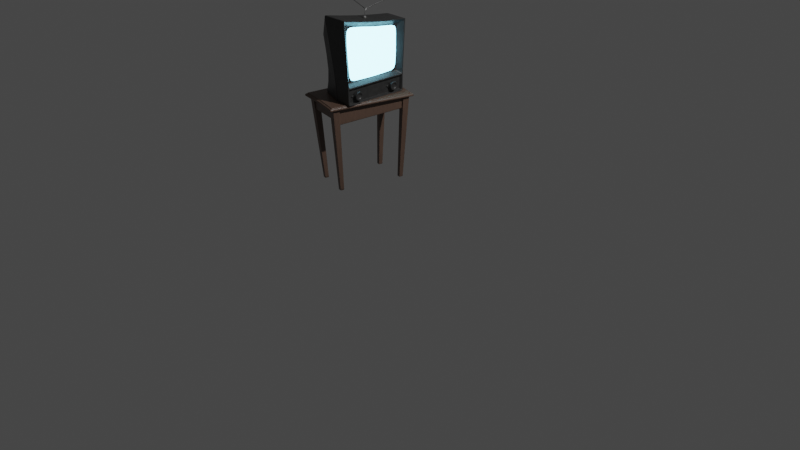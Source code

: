 # Source: U_duotis_Nr._2.blend  (saved by Blender 2.93.21; exported with 4.5.12 LTS)
import bpy
from mathutils import Matrix  # noqa: F401  (used for matrix-valued properties, if any)

bpy.ops.wm.read_factory_settings(use_empty=True)
scene = bpy.context.scene
scene.name = 'Scene'

# ---- collections
col_collection = bpy.data.collections.new('Collection'); scene.collection.children.link(col_collection)

# ---- materials (node trees are filled in below, after node groups)
mat_material = bpy.data.materials.new('Material')
mat_material.alpha_threshold = 0.0
mat_material.use_transparent_shadow = False
mat_material.line_color = (0.0, 0.0, 0.0, 1.0)
mat_m_metal = bpy.data.materials.new('M_Metal')
mat_m_metal.alpha_threshold = 0.0
mat_m_metal.use_transparent_shadow = False
mat_m_metal.roughness = 0.5
mat_m_diff = bpy.data.materials.new('M_Diff')
mat_m_diff.alpha_threshold = 0.0
mat_m_diff.use_transparent_shadow = False
mat_m_diff.roughness = 0.5
mat_m_screen = bpy.data.materials.new('M_Screen')
mat_m_screen.use_transparent_shadow = False
mat_m_wood = bpy.data.materials.new('M_Wood')
mat_m_wood.alpha_threshold = 0.0
mat_m_wood.use_transparent_shadow = False
mat_m_wood.roughness = 0.5

# ---- material node trees
mat_material.use_nodes = True; mat_material.node_tree.nodes.clear()
_N = mat_material.node_tree.nodes; _L = mat_material.node_tree.links
n0 = _N.new('ShaderNodeOutputMaterial'); n0.name = 'Material Output'; n0.location = (300, 300)
n1 = _N.new('ShaderNodeBsdfPrincipled'); n1.name = 'Principled BSDF'; n1.location = (10, 300)
n1.distribution = 'GGX'
n1.subsurface_method = 'BURLEY'
n1.inputs[2].default_value = 0.4
n1.inputs[3].default_value = 1.45
n1.inputs[27].default_value = (0.0, 0.0, 0.0, 1.0)
n1.inputs[28].default_value = 1.0
_L.new(n1.outputs[0], n0.inputs[0])
n0.is_active_output = True
mat_m_metal.use_nodes = True; mat_m_metal.node_tree.nodes.clear()
_N = mat_m_metal.node_tree.nodes; _L = mat_m_metal.node_tree.links
n0 = _N.new('ShaderNodeOutputMaterial'); n0.name = 'Material Output'; n0.location = (300, 300)
n1 = _N.new('ShaderNodeBsdfPrincipled'); n1.name = 'Principled BSDF'; n1.location = (19, 335)
n1.width = 150
n1.subsurface_method = 'BURLEY'
n1.inputs[0].default_value = (0.3166, 0.3166, 0.3166, 1.0)
n1.inputs[1].default_value = 1.0
n1.inputs[3].default_value = 1.45
n1.inputs[9].default_value = (1.0, 1.0, 1.0)
n1.inputs[27].default_value = (0.0, 0.0, 0.0, 1.0)
n1.inputs[28].default_value = 1.0
_L.new(n1.outputs[0], n0.inputs[0])
n0.is_active_output = True
mat_m_diff.use_nodes = True; mat_m_diff.node_tree.nodes.clear()
_N = mat_m_diff.node_tree.nodes; _L = mat_m_diff.node_tree.links
n0 = _N.new('ShaderNodeOutputMaterial'); n0.name = 'Material Output'; n0.location = (300, 300)
n1 = _N.new('ShaderNodeMapping'); n1.name = 'Mapping'; n1.location = (-722, 306)
n2 = _N.new('ShaderNodeTexCoord'); n2.name = 'Texture Coordinate'; n2.location = (-927, 303)
n3 = _N.new('ShaderNodeTexNoise'); n3.name = 'Noise Texture'; n3.location = (-499, 297)
n3.inputs[2].default_value = 32.0
n4 = _N.new('ShaderNodeTexNoise'); n4.name = 'Noise Texture.001'; n4.location = (-500, 29)
n4.inputs[2].default_value = 8.0
n4.inputs[3].default_value = 16.0
n4.inputs[4].default_value = 0.75
n4.inputs[8].default_value = 2.0
n5 = _N.new('ShaderNodeValToRGB'); n5.name = 'ColorRamp.001'; n5.location = (-319, 30)
while len(n5.color_ramp.elements) > 1: n5.color_ramp.elements.remove(n5.color_ramp.elements[-1])
n5.color_ramp.elements[0].position = 0.0; n5.color_ramp.elements[0].color = (0.1329, 0.1329, 0.1329, 1.0)
_e = n5.color_ramp.elements.new(1.0); _e.color = (0.7874, 0.7874, 0.7874, 1.0)
n6 = _N.new('ShaderNodeBsdfPrincipled'); n6.name = 'Principled BSDF'; n6.location = (6, 284)
n6.distribution = 'GGX'
n6.subsurface_method = 'BURLEY'
n6.inputs[3].default_value = 1.45
n6.inputs[27].default_value = (0.0, 0.0, 0.0, 1.0)
n6.inputs[28].default_value = 1.0
n7 = _N.new('ShaderNodeValToRGB'); n7.name = 'ColorRamp'; n7.location = (-291, 298)
while len(n7.color_ramp.elements) > 1: n7.color_ramp.elements.remove(n7.color_ramp.elements[-1])
n7.color_ramp.elements[0].position = 0.0; n7.color_ramp.elements[0].color = (0.04554, 0.04554, 0.04554, 1.0)
_e = n7.color_ramp.elements.new(1.0); _e.color = (0.01627, 0.01627, 0.01627, 1.0)
_L.new(n2.outputs[0], n1.inputs[0])
_L.new(n1.outputs[0], n3.inputs[0])
_L.new(n3.outputs[0], n7.inputs[0])
_L.new(n1.outputs[0], n4.inputs[0])
_L.new(n4.outputs[0], n5.inputs[0])
_L.new(n6.outputs[0], n0.inputs[0])
_L.new(n7.outputs[0], n6.inputs[0])
_L.new(n5.outputs[0], n6.inputs[2])
n0.is_active_output = True
mat_m_screen.use_nodes = True; mat_m_screen.node_tree.nodes.clear()
_N = mat_m_screen.node_tree.nodes; _L = mat_m_screen.node_tree.links
n0 = _N.new('ShaderNodeOutputMaterial'); n0.name = 'Material Output'; n0.location = (300, 300)
n1 = _N.new('ShaderNodeBsdfPrincipled'); n1.name = 'Principled BSDF'; n1.location = (-314, 163)
n1.width = 150
n1.subsurface_method = 'BURLEY'
n1.inputs[0].default_value = (0.1687, 0.2969, 0.2317, 1.0)
n1.inputs[2].default_value = 0.1
n1.inputs[3].default_value = 1.45
n1.inputs[9].default_value = (1.0, 1.0, 1.0)
n1.inputs[27].default_value = (0.0, 0.0, 0.0, 1.0)
n1.inputs[28].default_value = 1.0
n2 = _N.new('ShaderNodeMixShader'); n2.name = 'Mix Shader'; n2.location = (-13, 250)
n3 = _N.new('ShaderNodeEmission'); n3.name = 'Emission'; n3.location = (-336, 348)
n3.inputs[0].default_value = (0.2809, 0.7716, 1.0, 1.0)
n3.inputs[1].default_value = 16.0
_L.new(n1.outputs[0], n2.inputs[2])
_L.new(n3.outputs[0], n2.inputs[1])
_L.new(n2.outputs[0], n0.inputs[0])
n0.is_active_output = True
mat_m_wood.use_nodes = True; mat_m_wood.node_tree.nodes.clear()
_N = mat_m_wood.node_tree.nodes; _L = mat_m_wood.node_tree.links
n0 = _N.new('ShaderNodeOutputMaterial'); n0.name = 'Material Output'; n0.location = (300, 300)
n1 = _N.new('ShaderNodeMapping'); n1.name = 'Mapping'; n1.location = (-720, 329)
n1.inputs[3].default_value = (2.0, 1.0, 0.15)
n2 = _N.new('ShaderNodeTexCoord'); n2.name = 'Texture Coordinate'; n2.location = (-925, 326)
n3 = _N.new('ShaderNodeBsdfPrincipled'); n3.name = 'Principled BSDF'; n3.location = (33, 328)
n3.width = 150
n3.subsurface_method = 'BURLEY'
n3.inputs[3].default_value = 1.45
n3.inputs[9].default_value = (1.0, 1.0, 1.0)
n3.inputs[27].default_value = (0.0, 0.0, 0.0, 1.0)
n3.inputs[28].default_value = 1.0
n4 = _N.new('ShaderNodeValToRGB'); n4.name = 'ColorRamp'; n4.location = (-289, 322)
while len(n4.color_ramp.elements) > 1: n4.color_ramp.elements.remove(n4.color_ramp.elements[-1])
n4.color_ramp.elements[0].position = 0.0; n4.color_ramp.elements[0].color = (0.1528, 0.09822, 0.07231, 1.0)
_e = n4.color_ramp.elements.new(1.0); _e.color = (0.07036, 0.04231, 0.0319, 1.0)
n5 = _N.new('ShaderNodeTexNoise'); n5.name = 'Noise Texture'; n5.location = (-497, 321)
n5.inputs[2].default_value = 32.0
n5.inputs[3].default_value = 4.0
n5.inputs[4].default_value = 0.55
n5.inputs[8].default_value = 2.0
n6 = _N.new('ShaderNodeValToRGB'); n6.name = 'ColorRamp.001'; n6.location = (-291, 55)
while len(n6.color_ramp.elements) > 1: n6.color_ramp.elements.remove(n6.color_ramp.elements[-1])
n6.color_ramp.elements[0].position = 0.0; n6.color_ramp.elements[0].color = (0.1005, 0.1005, 0.1005, 1.0)
_e = n6.color_ramp.elements.new(1.0); _e.color = (0.6921, 0.6921, 0.6921, 1.0)
_L.new(n3.outputs[0], n0.inputs[0])
_L.new(n2.outputs[0], n1.inputs[0])
_L.new(n1.outputs[0], n5.inputs[0])
_L.new(n5.outputs[0], n4.inputs[0])
_L.new(n4.outputs[0], n3.inputs[0])
_L.new(n5.outputs[0], n6.inputs[0])
_L.new(n6.outputs[0], n3.inputs[2])
n0.is_active_output = True

# ---- world
world_world = bpy.data.worlds.new('World'); scene.world = world_world
world_world.use_nodes = True; world_world.node_tree.nodes.clear()
_N = world_world.node_tree.nodes; _L = world_world.node_tree.links
n0 = _N.new('ShaderNodeOutputWorld'); n0.name = 'World Output'; n0.location = (300, 300)
n1 = _N.new('ShaderNodeBackground'); n1.name = 'Background'; n1.location = (10, 300)
n1.inputs[0].default_value = (0.05088, 0.05088, 0.05088, 1.0)
_L.new(n1.outputs[0], n0.inputs[0])
n0.is_active_output = True
world_world.color = (0.05088, 0.05088, 0.05088)
world_world.use_sun_shadow = False
world_world.sun_shadow_jitter_overblur = 0.0

# ---- cameras
cam_camera = bpy.data.cameras.new('Camera')
cam_camera.clip_end = 100.0
cam_camera.ortho_scale = 7.314

# ---- lights
light_light = bpy.data.lights.new('Light', 'POINT')
light_light.transmission_factor = 0.0
light_light.energy = 1000.0
light_light.shadow_soft_size = 0.1
light_light.shadow_maximum_resolution = 0.006
light_light.use_absolute_resolution = True

# ---- meshes
me_cube = bpy.data.meshes.new('Cube')
me_cube.from_pydata([(1.0, 1.0, 1.0), (1.0, 1.0, -1.0), (1.0, -1.0, 1.0), (1.0, -1.0, -1.0), (-1.0, 1.0, 1.0), (-1.0, 1.0, -1.0), (-1.0, -1.0, 1.0), (-1.0, -1.0, -1.0)], [], [(0, 4, 6, 2), (3, 2, 6, 7), (7, 6, 4, 5), (5, 1, 3, 7), (1, 0, 2, 3), (5, 4, 0, 1)])
_uv = me_cube.uv_layers.new(name='UVMap')
_uv.uv.foreach_set('vector', [0.625, 0.5, 0.875, 0.5, 0.875, 0.75, 0.625, 0.75, 0.375, 0.75, 0.625, 0.75, 0.625, 1.0, 0.375, 1.0, 0.375, 0.0, 0.625, 0.0, 0.625, 0.25, 0.375, 0.25, 0.125, 0.5, 0.375, 0.5, 0.375, 0.75, 0.125, 0.75, 0.375, 0.5, 0.625, 0.5, 0.625, 0.75, 0.375, 0.75, 0.375, 0.25, 0.625, 0.25, 0.625, 0.5, 0.375, 0.5])
me_cube.materials.append(mat_material)
me_cube.use_remesh_preserve_volume = False
me_cube.use_remesh_preserve_attributes = False
me_cube.use_mirror_vertex_groups = False
me_cube.update()
me_cube_003 = bpy.data.meshes.new('Cube.003')
me_cube_003.from_pydata([(-0.9025, -0.5195, 0.7033), (0.8845, -0.5195, 0.7047), (-0.9969, -0.5086, 2.388), (0.9438, -0.5195, 2.089), (-0.9894, -0.5336, 2.094), (-0.977, -0.5525, 1.813), (-0.9589, -0.557, 1.535), (-0.9384, -0.5525, 1.311), (-0.9197, -0.5336, 1.02), (0.8981, -0.5336, 0.9436), (0.9006, -0.5525, 1.18), (0.9009, -0.557, 1.38), (0.9086, -0.5525, 1.602), (0.9247, -0.5336, 1.83), (-0.6104, -0.5301, 0.7033), (-0.3183, -0.556, 0.7033), (-0.02364, -0.5666, 0.7033), (0.2803, -0.556, 0.7033), (0.5865, -0.5301, 0.7033), (0.628, -0.5301, 2.124), (0.2821, -0.556, 2.158), (-0.0671, -0.5666, 2.212), (-0.3872, -0.556, 2.276), (-0.6954, -0.5301, 2.329), (0.6159, -0.5812, 0.9266), (0.2956, -0.6088, 0.9271), (-0.02198, -0.6266, 0.9082), (-0.3318, -0.6088, 0.9541), (-0.6401, -0.5812, 0.9778), (0.6209, -0.6137, 1.171), (0.2955, -0.651, 1.14), (-0.03163, -0.674, 1.139), (-0.3442, -0.651, 1.18), (-0.6565, -0.6137, 1.234), (0.6199, -0.6231, 1.362), (0.2914, -0.6708, 1.369), (-0.04705, -0.6981, 1.408), (-0.3623, -0.6708, 1.449), (-0.6767, -0.6231, 1.494), (0.6228, -0.6137, 1.6), (0.2902, -0.651, 1.629), (-0.05349, -0.674, 1.663), (-0.3825, -0.651, 1.736), (-0.6966, -0.6137, 1.775), (0.6393, -0.5812, 1.862), (0.2901, -0.6088, 1.893), (-0.0623, -0.6266, 1.932), (-0.3916, -0.6088, 2.002), (-0.7123, -0.5812, 2.075), (-0.9328, -0.4164, 0.6795), (0.9146, -0.4164, 0.6795), (-1.024, -0.4164, 2.412), (0.976, -0.4164, 2.12), (-1.02, -0.4309, 2.128), (-1.007, -0.4505, 1.833), (-0.9879, -0.4552, 1.546), (-0.9667, -0.4505, 1.297), (-0.9478, -0.4309, 0.9965), (0.9276, -0.4309, 0.9274), (0.9302, -0.4505, 1.172), (0.9299, -0.4552, 1.418), (0.9378, -0.4505, 1.628), (0.9551, -0.4309, 1.858), (-0.6306, -0.4273, 0.6795), (-0.3284, -0.4541, 0.6795), (-0.02402, -0.4651, 0.6795), (0.29, -0.4541, 0.6795), (0.6016, -0.4273, 0.6795), (0.6475, -0.4273, 2.148), (0.2912, -0.4541, 2.178), (-0.06732, -0.4651, 2.233), (-0.3976, -0.4541, 2.3), (-0.7158, -0.4273, 2.354), (0.2867, -0.4886, 0.6875), (0.5965, -0.4621, 0.6875), (0.9044, -0.4512, 0.688), (0.9176, -0.4656, 0.9329), (0.9651, -0.4512, 2.11), (0.6409, -0.4621, 2.14), (0.9448, -0.4656, 1.849), (0.9202, -0.485, 1.175), (0.2881, -0.4886, 2.171), (-0.7089, -0.4621, 2.346), (-1.015, -0.4475, 2.404), (0.9201, -0.4896, 1.405), (-0.06724, -0.4994, 2.226), (-1.009, -0.4656, 2.116), (-0.9226, -0.4512, 0.6875), (-0.6238, -0.4621, 0.6875), (0.9279, -0.485, 1.619), (-0.3941, -0.4886, 2.292), (-0.9968, -0.485, 1.826), (-0.325, -0.4886, 0.6875), (-0.9781, -0.4896, 1.542), (-0.02389, -0.4994, 0.6875), (-0.9571, -0.485, 1.301), (-0.9383, -0.4656, 1.005), (0.02361, -0.1622, 2.707), (0.02152, -0.1625, 2.683), (0.02097, -0.1774, 2.7), (0.02929, -0.1762, 2.677), (0.01155, -0.1787, 2.686), (0.0407, -0.1746, 2.665), (0.004773, -0.1649, 2.679), (0.04434, -0.1593, 2.658), (0.007419, -0.1497, 2.686), (0.03657, -0.1456, 2.665), (0.01684, -0.1484, 2.7), (0.02516, -0.1472, 2.677), (-0.4643, -0.2316, 3.082), (-0.9721, -0.3038, 3.422), (-0.3867, -0.2206, 3.326), (0.188, -0.1388, 3.165), (0.8354, -0.04673, 3.042), (1.48, 0.04496, 2.912), (1.073, -0.01293, 2.801), (0.661, -0.07154, 2.784), (0.6636, -0.08598, 2.776), (1.075, -0.02746, 2.793), (1.484, 0.03073, 2.92), (0.839, -0.06102, 3.05), (0.1919, -0.1531, 3.173), (-0.3831, -0.2349, 3.334), (-0.9781, -0.3195, 3.42), (-0.4667, -0.2468, 3.074), (0.6646, -0.08583, 2.759), (1.075, -0.0275, 2.776), (1.488, 0.03131, 2.937), (0.8421, -0.06058, 3.067), (0.1954, -0.1526, 3.19), (-0.3799, -0.2344, 3.351), (-0.9942, -0.3218, 3.415), (-0.4757, -0.248, 3.06), (0.6631, -0.07124, 2.75), (1.072, -0.01301, 2.767), (1.488, 0.04611, 2.945), (0.8416, -0.04585, 3.075), (0.1952, -0.1378, 3.198), (-0.3804, -0.2197, 3.359), (-1.004, -0.3084, 3.413), (-0.4822, -0.2342, 3.053), (0.6605, -0.05681, 2.759), (1.071, 0.001522, 2.776), (1.484, 0.06034, 2.937), (0.838, -0.03155, 3.067), (0.1913, -0.1235, 3.19), (-0.3841, -0.2054, 3.351), (-0.9983, -0.2928, 3.415), (-0.4798, -0.219, 3.06), (0.6594, -0.05696, 2.776), (1.071, 0.001565, 2.793), (1.48, 0.05976, 2.92), (0.8349, -0.03199, 3.05), (0.1877, -0.1241, 3.173), (-0.3872, -0.2058, 3.334), (-0.9822, -0.2905, 3.42), (-0.4709, -0.2177, 3.074), (-0.7647, -0.2744, 3.49), (-0.6344, -0.2558, 3.429), (-0.6297, -0.2699, 3.437), (-0.7601, -0.2885, 3.499), (-0.6243, -0.2692, 3.453), (-0.7549, -0.2878, 3.515), (-0.6237, -0.2543, 3.462), (-0.7543, -0.2729, 3.523), (-0.6284, -0.2402, 3.453), (-0.759, -0.2587, 3.515), (-0.6338, -0.2409, 3.437), (-0.7642, -0.2595, 3.499), (-0.8343, -0.2991, 3.541), (-0.8891, -0.3069, 3.563), (-0.9316, -0.3129, 3.565), (-0.9661, -0.3178, 3.552), (-0.9907, -0.3213, 3.52), (-0.9952, -0.3219, 3.473), (-0.8288, -0.2983, 3.556), (-0.8856, -0.3064, 3.579), (-0.9335, -0.3132, 3.581), (-0.9766, -0.3193, 3.565), (-1.006, -0.3234, 3.528), (-1.012, -0.3243, 3.475), (-0.8281, -0.2834, 3.564), (-0.8859, -0.2916, 3.587), (-0.9366, -0.2988, 3.59), (-0.9839, -0.3055, 3.571), (-1.015, -0.31, 3.532), (-1.022, -0.311, 3.476), (-0.8329, -0.2692, 3.556), (-0.8897, -0.2773, 3.579), (-0.9377, -0.2842, 3.581), (-0.9807, -0.2903, 3.565), (-1.01, -0.2944, 3.528), (-1.016, -0.2953, 3.475), (-0.8384, -0.27, 3.541), (-0.8932, -0.2778, 3.563), (-0.9357, -0.2839, 3.565), (-0.9703, -0.2888, 3.552), (-0.9948, -0.2923, 3.52), (-0.9993, -0.2929, 3.473), (-0.989, -0.3063, 3.472), (-0.9853, -0.3057, 3.516), (-0.963, -0.3026, 3.545), (-0.9326, -0.2982, 3.556), (-0.893, -0.2926, 3.555), (-0.8391, -0.2849, 3.533), (-0.9488, -0.3005, 3.393), (-0.9542, -0.3161, 3.389), (-0.9692, -0.3182, 3.382), (-0.9787, -0.3048, 3.378), (-0.9733, -0.2892, 3.382), (-0.9583, -0.2871, 3.389), (1.537, 0.05306, 2.897), (1.582, 0.05951, 2.89), (1.619, 0.06475, 2.88), (1.637, 0.06728, 2.864), (1.636, 0.06714, 2.845), (1.621, 0.06505, 2.82), (1.581, 0.05934, 2.807), (1.527, 0.05161, 2.803), (1.45, 0.04076, 2.804), (1.382, 0.03102, 2.8), (1.384, 0.01657, 2.792), (1.452, 0.02617, 2.796), (1.528, 0.03702, 2.794), (1.586, 0.04519, 2.799), (1.628, 0.05125, 2.813), (1.646, 0.05371, 2.841), (1.647, 0.05394, 2.866), (1.626, 0.05096, 2.887), (1.587, 0.04544, 2.898), (1.541, 0.03891, 2.906), (1.385, 0.01669, 2.775), (1.451, 0.02601, 2.779), (1.527, 0.03684, 2.778), (1.591, 0.04591, 2.783), (1.638, 0.05266, 2.8), (1.661, 0.05586, 2.834), (1.663, 0.05626, 2.87), (1.636, 0.0524, 2.9), (1.594, 0.04632, 2.914), (1.547, 0.03962, 2.922), (1.384, 0.03126, 2.766), (1.448, 0.04044, 2.771), (1.524, 0.05127, 2.769), (1.591, 0.06078, 2.775), (1.641, 0.06788, 2.793), (1.666, 0.07145, 2.831), (1.67, 0.07194, 2.872), (1.639, 0.06762, 2.906), (1.595, 0.06127, 2.922), (1.547, 0.05449, 2.93), (1.381, 0.04571, 2.775), (1.447, 0.05503, 2.779), (1.523, 0.06587, 2.778), (1.587, 0.07493, 2.783), (1.634, 0.08169, 2.8), (1.657, 0.08489, 2.834), (1.659, 0.08528, 2.87), (1.632, 0.08142, 2.9), (1.589, 0.07534, 2.914), (1.542, 0.06865, 2.922), (1.38, 0.04559, 2.792), (1.448, 0.05519, 2.796), (1.524, 0.06604, 2.794), (1.582, 0.07421, 2.799), (1.624, 0.08027, 2.813), (1.641, 0.08273, 2.841), (1.643, 0.08296, 2.866), (1.622, 0.07998, 2.887), (1.583, 0.07446, 2.898), (1.537, 0.06793, 2.906), (-0.04366, -0.1718, 2.387), (-0.03326, -0.1851, 2.386), (-0.01659, -0.1827, 2.384), (-0.01032, -0.167, 2.383), (-0.02072, -0.1537, 2.384), (-0.03739, -0.1561, 2.386), (-0.002806, -0.1808, 2.601), (0.01398, -0.1784, 2.599), (0.009851, -0.1494, 2.599), (-0.006934, -0.1517, 2.601), (-0.01336, -0.1675, 2.603), (0.02031, -0.1627, 2.597), (0.09481, -0.1521, 2.715), (0.09881, -0.1663, 2.708), (0.1022, -0.1658, 2.692), (0.1022, -0.151, 2.684), (0.09806, -0.1368, 2.692), (0.09469, -0.1373, 2.708), (0.05311, -0.158, 2.7), (0.06065, -0.1717, 2.694), (0.0684, -0.1706, 2.679), (0.07048, -0.1555, 2.672), (0.06427, -0.1416, 2.679), (0.05652, -0.1427, 2.694), (0.02363, -0.177, 2.636), (0.00328, -0.1503, 2.641), (0.02961, -0.1614, 2.633), (0.007407, -0.1793, 2.641), (0.0195, -0.148, 2.636), (-0.002762, -0.166, 2.643), (0.01494, -0.1782, 2.705), (0.005529, -0.1796, 2.691), (-0.001242, -0.1657, 2.684), (0.001401, -0.1506, 2.691), (0.01082, -0.1492, 2.705), (0.01759, -0.1631, 2.712), (-0.7478, -0.657, 0.3178), (-0.7632, -0.6913, 0.339), (-0.7999, -0.6913, 0.2885), (-0.7999, -0.6913, 0.2261), (-0.7632, -0.6913, 0.1756), (-0.7038, -0.6913, 0.1563), (-0.6444, -0.6913, 0.1756), (-0.6077, -0.6913, 0.2261), (-0.6077, -0.6913, 0.2885), (-0.6444, -0.6913, 0.339), (-0.7038, -0.6913, 0.3583), (-0.7038, -0.5145, 0.4413), (-0.7038, -0.6913, 0.4023), (-0.5957, -0.5145, 0.4061), (-0.6186, -0.6913, 0.3746), (-0.5288, -0.5145, 0.3141), (-0.5659, -0.6913, 0.3021), (-0.5288, -0.5145, 0.2004), (-0.5659, -0.6913, 0.2125), (-0.5957, -0.5145, 0.1084), (-0.6186, -0.6913, 0.14), (-0.7038, -0.5145, 0.07329), (-0.7038, -0.6913, 0.1123), (-0.812, -0.5145, 0.1084), (-0.789, -0.6913, 0.14), (-0.8788, -0.5145, 0.2004), (-0.8417, -0.6913, 0.2125), (-0.8788, -0.5145, 0.3141), (-0.8417, -0.6913, 0.3021), (-0.812, -0.5145, 0.4061), (-0.789, -0.6913, 0.3746), (-0.7749, -0.657, 0.2804), (-0.7749, -0.657, 0.2342), (-0.7478, -0.657, 0.1968), (-0.7038, -0.657, 0.1825), (-0.6599, -0.657, 0.1968), (-0.6327, -0.657, 0.2342), (-0.6327, -0.657, 0.2804), (-0.6599, -0.657, 0.3178), (-0.7038, -0.657, 0.332), (-0.7038, -0.6821, 0.4043), (-0.6174, -0.6821, 0.3762), (-0.564, -0.6821, 0.3027), (-0.564, -0.6821, 0.2118), (-0.6174, -0.6821, 0.1383), (-0.7038, -0.6821, 0.1103), (-0.7902, -0.6821, 0.1383), (-0.8436, -0.6821, 0.2118), (-0.8436, -0.6821, 0.3027), (-0.7902, -0.6821, 0.3762), (-0.797, -0.6873, 0.227), (-0.797, -0.6873, 0.2876), (-0.6106, -0.6873, 0.2876), (-0.6106, -0.6873, 0.227), (-0.7038, -0.6873, 0.3552), (-0.6462, -0.6873, 0.3365), (-0.7614, -0.6873, 0.3365), (-0.7038, -0.6873, 0.1593), (-0.7614, -0.6873, 0.178), (-0.6462, -0.6873, 0.178), (-0.574, -0.6913, 0.2995), (-0.8336, -0.6913, 0.2151), (-0.8336, -0.6913, 0.2995), (-0.7038, -0.6913, 0.3938), (-0.784, -0.6913, 0.1469), (-0.574, -0.6913, 0.2151), (-0.7038, -0.6913, 0.1208), (-0.6236, -0.6913, 0.1469), (-0.784, -0.6913, 0.3677), (-0.6236, -0.6913, 0.3677), (-0.9191, -0.5815, 0.2476), (-0.9191, -0.5815, 0.2689), (-0.9191, -0.5604, 0.2476), (-0.9191, -0.5604, 0.2689), (-0.8574, -0.5815, 0.2114), (-0.8574, -0.5815, 0.3051), (-0.8574, -0.5604, 0.2114), (-0.8574, -0.5604, 0.3051), (-0.9166, -0.5604, 0.2461), (-0.9166, -0.5604, 0.2703), (-0.9166, -0.5815, 0.2461), (-0.9166, -0.5815, 0.2703), (-0.9191, -0.5791, 0.2476), (-0.9191, -0.5791, 0.2689), (-0.8574, -0.5791, 0.2114), (-0.8574, -0.5791, 0.3051), (-0.9166, -0.5791, 0.2703), (-0.9166, -0.5791, 0.2461), (-0.9191, -0.5626, 0.2689), (-0.8574, -0.5626, 0.2114), (-0.9191, -0.5626, 0.2476), (-0.8574, -0.5626, 0.3051), (-0.9166, -0.5626, 0.2703), (-0.9166, -0.5626, 0.2461), (0.6525, -0.657, 0.3178), (0.6371, -0.6913, 0.339), (0.6004, -0.6913, 0.2885), (0.6004, -0.6913, 0.2261), (0.6371, -0.6913, 0.1756), (0.6964, -0.6913, 0.1563), (0.7558, -0.6913, 0.1756), (0.7925, -0.6913, 0.2261), (0.7925, -0.6913, 0.2885), (0.7558, -0.6913, 0.339), (0.6964, -0.6913, 0.3583), (0.6964, -0.5145, 0.4413), (0.6964, -0.6913, 0.4023), (0.8046, -0.5145, 0.4061), (0.7816, -0.6913, 0.3746), (0.8714, -0.5145, 0.3141), (0.8343, -0.6913, 0.3021), (0.8714, -0.5145, 0.2004), (0.8343, -0.6913, 0.2125), (0.8046, -0.5145, 0.1084), (0.7816, -0.6913, 0.14), (0.6964, -0.5145, 0.07329), (0.6964, -0.6913, 0.1123), (0.5883, -0.5145, 0.1084), (0.6112, -0.6913, 0.14), (0.5214, -0.5145, 0.2004), (0.5585, -0.6913, 0.2125), (0.5214, -0.5145, 0.3141), (0.5585, -0.6913, 0.3021), (0.5883, -0.5145, 0.4061), (0.6112, -0.6913, 0.3746), (0.6253, -0.657, 0.2804), (0.6253, -0.657, 0.2342), (0.6525, -0.657, 0.1968), (0.6964, -0.657, 0.1825), (0.7404, -0.657, 0.1968), (0.7675, -0.657, 0.2342), (0.7675, -0.657, 0.2804), (0.7404, -0.657, 0.3178), (0.6964, -0.657, 0.332), (0.6964, -0.6821, 0.4043), (0.7828, -0.6821, 0.3762), (0.8362, -0.6821, 0.3027), (0.8362, -0.6821, 0.2118), (0.7828, -0.6821, 0.1383), (0.6964, -0.6821, 0.1103), (0.61, -0.6821, 0.1383), (0.5566, -0.6821, 0.2118), (0.5566, -0.6821, 0.3027), (0.61, -0.6821, 0.3762), (0.6033, -0.6873, 0.227), (0.6033, -0.6873, 0.2876), (0.7896, -0.6873, 0.2876), (0.7896, -0.6873, 0.227), (0.6964, -0.6873, 0.3552), (0.754, -0.6873, 0.3365), (0.6388, -0.6873, 0.3365), (0.6964, -0.6873, 0.1593), (0.6388, -0.6873, 0.178), (0.754, -0.6873, 0.178), (0.8262, -0.6913, 0.2995), (0.5666, -0.6913, 0.2151), (0.5666, -0.6913, 0.2995), (0.6964, -0.6913, 0.3938), (0.6162, -0.6913, 0.1469), (0.8262, -0.6913, 0.2151), (0.6964, -0.6913, 0.1208), (0.7766, -0.6913, 0.1469), (0.6162, -0.6913, 0.3677), (0.7766, -0.6913, 0.3677), (0.4812, -0.5815, 0.2476), (0.4812, -0.5815, 0.2689), (0.4812, -0.5604, 0.2476), (0.4812, -0.5604, 0.2689), (0.5429, -0.5815, 0.2114), (0.5429, -0.5815, 0.3051), (0.5429, -0.5604, 0.2114), (0.5429, -0.5604, 0.3051), (0.4837, -0.5604, 0.2461), (0.4837, -0.5604, 0.2703), (0.4837, -0.5815, 0.2461), (0.4837, -0.5815, 0.2703), (0.4812, -0.5791, 0.2476), (0.4812, -0.5791, 0.2689), (0.5429, -0.5791, 0.2114), (0.5429, -0.5791, 0.3051), (0.4837, -0.5791, 0.2703), (0.4837, -0.5791, 0.2461), (0.4812, -0.5626, 0.2689), (0.5429, -0.5626, 0.2114), (0.4812, -0.5626, 0.2476), (0.5429, -0.5626, 0.3051), (0.4837, -0.5626, 0.2703), (0.4837, -0.5626, 0.2461), (-0.821, 0.822, 1.859), (0.7392, 0.822, 1.501), (-1.214, -0.6561, 2.626), (1.173, -0.6371, 2.249), (-0.6875, 0.7283, 0.6351), (0.6798, 0.7283, 0.6089), (1.071, -0.6371, 0.5579), (-1.073, -0.6371, 0.5579), (1.198, -0.6371, 2.272), (-1.234, -0.6561, 2.657), (1.088, -0.6371, 0.5385), (-1.09, -0.6371, 0.5385), (0.993, -0.4862, 2.129), (-1.07, -0.4886, 2.451), (0.94, -0.4862, 0.6621), (-0.9419, -0.4862, 0.6621), (1.069, -0.6371, 0.5207), (1.046, -0.6371, 0.03967), (-1.071, -0.6371, 0.5207), (1.024, -0.5591, 0.4981), (1.003, -0.5591, 0.0623), (-1.005, -0.5591, 0.0623), (-1.026, -0.5591, 0.4981), (1.166, 0.1593, 2.238), (-1.201, 0.1987, 2.613), (-1.063, -0.09258, 0.5723), (1.06, -0.09298, 0.5685), (-0.0214, -0.08843, 2.406), (-0.01165, -0.08843, 2.47), (0.02894, -0.1095, 2.398), (0.0387, -0.1095, 2.462), (0.0498, -0.1604, 2.395), (0.05956, -0.1604, 2.459), (0.02894, -0.2114, 2.398), (0.0387, -0.2114, 2.462), (-0.0214, -0.2325, 2.406), (-0.01165, -0.2325, 2.47), (-0.07175, -0.2114, 2.413), (-0.06199, -0.2114, 2.478), (-0.0926, -0.1604, 2.416), (-0.08285, -0.1604, 2.481), (-0.07175, -0.1095, 2.413), (-0.06199, -0.1095, 2.478), (-0.7076, 0.822, -7.964e-07), (-0.7525, 0.8149, 0.04815), (0.7499, 0.8146, 0.04803), (0.7057, 0.822, -7.964e-07), (-1.09, -0.6371, 0.04872), (-1.04, -0.6371, -7.964e-07), (-1.048, -0.6371, 0.03966), (1.038, -0.6371, -7.964e-07), (1.088, -0.6371, 0.04872), (1.059, -0.09532, 0.07493), (1.01, -0.09555, 0.02752), (-1.061, -0.09529, 0.07493), (-1.012, -0.09555, 0.02752), (-0.04088, 0.822, 1.68), (-0.01786, -0.6466, 2.41), (-0.02035, -0.6466, 2.383), (-0.0009572, -0.6371, 0.5579), (-0.03834, -0.4874, 2.235), (-0.0009571, -0.4862, 0.6621), (-0.0009572, -0.6371, 0.5207), (-0.0009571, -0.5591, 0.0623), (-0.0009572, -0.5591, 0.4981), (-0.01757, 0.179, 2.373), (-0.0009571, 0.822, -7.964e-07), (-0.001119, -0.09555, 0.02752), (-0.0009573, -0.6371, -7.964e-07), (-0.0009573, -0.6371, 0.03967), (-0.003878, 0.7283, 0.622), (-0.0009572, -0.6371, 0.5385), (-1.208, -0.6559, 2.652), (-1.189, -0.6559, 2.62), (-1.05, -0.6371, 0.5579), (-1.048, -0.4886, 2.446), (-0.9222, -0.4862, 0.6621), (-1.048, -0.6371, 0.5207), (-1.005, -0.5591, 0.4981), (-1.176, 0.1983, 2.608), (-0.9913, -0.09555, 0.02752), (-1.063, -0.6371, 0.5385), (-0.8046, 0.822, 1.855), (-0.9839, -0.5591, 0.0623), (-0.6928, 0.822, -7.964e-07), (-1.018, -0.6371, -7.964e-07), (-1.026, -0.6371, 0.03966), (-0.6732, 0.7283, 0.6348), (1.172, -0.6371, 2.23), (-1.212, -0.6559, 2.602), (0.9924, -0.4862, 2.112), (-1.068, -0.4886, 2.431), (0.7385, 0.8209, 1.491), (-0.8194, 0.8209, 1.845), (1.197, -0.6371, 2.252), (-1.232, -0.6559, 2.633), (-1.199, 0.1954, 2.59), (1.164, 0.1564, 2.219), (-0.03791, -0.4874, 2.217), (-0.04046, 0.8209, 1.668), (-0.8031, 0.8209, 1.841), (-1.047, -0.4885, 2.426), (0.7268, 0.822, 1.504), (0.987, -0.5591, 0.0623), (0.6945, 0.822, 0.06442), (1.022, -0.6371, -7.964e-07), (1.03, -0.6371, 0.03967), (0.6689, 0.7283, 0.6091), (1.179, -0.6372, 2.274), (1.154, -0.6372, 2.251), (1.054, -0.6371, 0.5579), (0.9766, -0.4862, 2.13), (0.925, -0.4862, 0.6621), (1.052, -0.6371, 0.5207), (1.008, -0.5591, 0.4981), (1.147, 0.1596, 2.24), (0.9941, -0.09555, 0.02752), (1.053, -0.6371, 0.5376), (0.976, -0.4862, 2.114), (0.7261, 0.8209, 1.494), (-1.228, -0.6561, 2.649), (1.191, -0.6371, 2.266), (1.077, -0.6371, 0.5492), (-1.08, -0.6371, 0.5438), (-0.0009572, -0.6371, 0.5438), (-0.01855, -0.6466, 2.402), (-1.203, -0.6559, 2.643), (-1.063, -0.6371, 0.5438), (-1.227, -0.6559, 2.625), (1.19, -0.6371, 2.246), (1.054, -0.6371, 0.5494), (1.172, -0.6372, 2.268), (-1.218, -0.6561, 2.631), (-1.076, -0.6371, 0.5543), (1.178, -0.6371, 2.253), (1.074, -0.6371, 0.5543), (-0.0009572, -0.6371, 0.5543), (-0.0199, -0.6466, 2.388), (-1.192, -0.6559, 2.626), (-1.053, -0.6371, 0.5543), (-1.216, -0.6559, 2.608), (1.177, -0.6371, 2.234), (1.057, -0.6371, 0.5543), (1.159, -0.6372, 2.256), (1.198, 0.1517, 2.272), (-1.234, 0.1914, 2.657), (-1.092, -0.1034, 0.5595), (-1.04, -0.1064, -7.964e-07), (-1.091, -0.1061, 0.04872), (1.038, -0.1064, -7.153e-07), (1.089, -0.1061, 0.04872), (1.09, -0.1038, 0.5557), (-0.01786, 0.1716, 2.41), (-0.0009572, -0.1064, -7.153e-07), (-1.208, 0.191, 2.652), (-1.018, -0.1064, -7.964e-07), (-1.232, 0.1881, 2.633), (1.197, 0.1488, 2.252), (1.022, -0.1064, -7.153e-07), (1.179, 0.1521, 2.274), (-1.194, 0.2081, 2.601), (1.159, 0.1693, 2.227), (1.054, -0.08049, 0.5693), (1.005, -0.0816, 0.02752), (1.054, -0.08149, 0.07492), (-1.007, -0.0816, 0.02752), (-1.056, -0.08145, 0.07492), (-1.057, -0.0801, 0.5734), (-0.001119, -0.0816, 0.02752), (-0.01791, 0.1887, 2.361), (-0.9864, -0.0816, 0.02752), (-1.17, 0.2077, 2.596), (1.157, 0.1664, 2.208), (-1.193, 0.2048, 2.578), (1.14, 0.1696, 2.229), (0.9892, -0.0816, 0.02752), (-0.8286, 0.8105, 1.874), (0.7119, 0.8049, -7.964e-07), (-0.7587, 0.798, 0.04816), (-0.695, 0.7131, 0.6337), (-0.0009571, 0.8049, -7.964e-07), (-0.6989, 0.8049, -7.964e-07), (-0.8271, 0.8094, 1.86), (0.7005, 0.8049, -7.964e-07), (0.7477, 0.8098, 1.516), (0.6873, 0.7131, 0.608), (0.7562, 0.7977, 0.04804), (-0.7138, 0.8049, -7.964e-07), (-0.04045, 0.8102, 1.694), (-0.8121, 0.8105, 1.87), (0.747, 0.8087, 1.505), (0.7351, 0.8098, 1.519), (1.047, -0.6371, 0.053), (1.004, -0.5591, 0.07438), (-1.006, -0.5591, 0.07438), (-1.049, -0.6371, 0.053), (-0.7507, 0.8125, 0.06442), (0.7479, 0.8122, 0.06358), (-1.061, -0.09521, 0.08871), (1.059, -0.09526, 0.08861), (-1.09, -0.6371, 0.06229), (1.088, -0.6371, 0.06229), (-0.0009571, -0.5591, 0.07438), (-0.9845, -0.5591, 0.07438), (0.9876, -0.5591, 0.07438), (1.089, -0.1061, 0.06277), (-1.091, -0.106, 0.06287), (-1.056, -0.08142, 0.08873), (1.054, -0.08146, 0.08862), (0.7542, 0.7954, 0.06356), (-0.757, 0.7956, 0.06439), (1.068, -0.6371, 0.5093), (1.024, -0.5591, 0.4877), (-1.026, -0.5591, 0.4877), (-1.07, -0.6371, 0.5093), (-0.0009572, -0.5591, 0.4877), (-1.004, -0.5591, 0.4877), (1.008, -0.5591, 0.4877), (1.198, -0.616, 2.272), (-1.04, -0.6229, -7.964e-07), (1.088, -0.6229, 0.04872), (1.089, -0.6228, 0.5389), (-0.01786, -0.6247, 2.41), (-1.208, -0.6333, 2.652), (1.197, -0.616, 2.252), (1.179, -0.6161, 2.274), (-1.234, -0.6335, 2.657), (-1.09, -0.6228, 0.539), (-1.09, -0.6229, 0.04872), (1.038, -0.6229, -7.964e-07), (-0.0009573, -0.6229, -7.964e-07), (-1.018, -0.6229, -7.964e-07), (-1.232, -0.6334, 2.633), (1.022, -0.6229, -7.964e-07), (-1.09, -0.6229, 0.06231), (1.088, -0.6229, 0.06231), (1.072, -0.6371, 0.5781), (-1.074, -0.6373, 0.5825), (0.9406, -0.4862, 0.6796), (-0.9434, -0.4862, 0.6834), (-0.001403, -0.4862, 0.6808), (-0.9237, -0.4862, 0.6834), (0.9256, -0.4862, 0.6796), (-1.084, -0.6372, 0.565), (1.079, -0.6371, 0.5705), (1.075, -0.6371, 0.5746), (-1.077, -0.6373, 0.5791), (-0.9542, -0.5005, 0.6522), (-1.083, -0.5044, 2.467), (1.01, -0.5005, 2.14), (0.9523, -0.5005, 0.6522), (-0.0009571, -0.5005, 0.6522), (-0.03664, -0.5024, 2.249), (-0.9342, -0.5005, 0.6522), (-1.061, -0.5044, 2.463), (1.009, -0.5005, 2.123), (-1.082, -0.5044, 2.447), (0.9934, -0.5005, 2.142), (0.9371, -0.5005, 0.6522), (0.953, -0.5005, 0.67), (-0.9558, -0.5005, 0.6739), (0.6945, 0.822, -7.964e-07), (-0.6928, 0.822, 0.06442), (-0.0009571, 0.822, 0.06442), (1.084, -0.6371, 0.5382), (-1.08, -0.6371, 0.5385), (-1.056, -0.6371, 0.04139), (1.054, -0.6371, 0.04139), (-0.0009572, -0.6371, 0.5241), (-1.051, -0.6371, 0.5241), (1.052, -0.6371, 0.524), (1.055, -0.6371, 0.05477), (-1.057, -0.6371, 0.05477), (-1.074, -0.6371, 0.5149), (1.072, -0.6371, 0.5149), (1.072, -0.6371, 0.5241), (-1.072, -0.6371, 0.5241), (-0.01327, -0.08843, 2.459), (0.03708, -0.1095, 2.452), (0.05793, -0.1604, 2.449), (0.03708, -0.2114, 2.452), (-0.01327, -0.2325, 2.459), (-0.06362, -0.2114, 2.467), (-0.08447, -0.1604, 2.47), (-0.06362, -0.1095, 2.467), (1.185, 0.182, 2.25), (1.078, -0.07253, 0.5574), (1.079, -0.07241, 0.0487), (-1.031, -0.07243, -7.964e-07), (-0.01851, 0.2017, 2.389), (-1.197, 0.221, 2.629), (1.184, 0.1791, 2.231), (1.166, 0.1823, 2.252), (-1.222, 0.2214, 2.635), (1.029, -0.07243, -7.153e-07), (-1.081, -0.07237, 0.0487), (-1.08, -0.07214, 0.5619), (-0.0009572, -0.07243, -7.153e-07), (-1.009, -0.07243, -7.964e-07), (-1.22, 0.218, 2.611), (1.012, -0.07243, -7.153e-07), (-1.081, -0.07236, 0.06293), (1.079, -0.07242, 0.0628), (-1.229, 0.1913, 2.651), (-1.087, -0.1025, 0.5614), (-1.086, -0.1052, 0.05271), (1.034, -0.1055, 0.004187), (-0.0009818, -0.1055, 0.004187), (-1.014, -0.1055, 0.004187), (-1.227, 0.188, 2.627), (1.018, -0.1055, 0.004187), (1.193, 0.1517, 2.267), (-1.036, -0.1055, 0.004187), (1.084, -0.1053, 0.05271), (1.085, -0.1029, 0.5576), (-0.01781, 0.1715, 2.404), (-1.203, 0.1909, 2.645), (1.192, 0.1488, 2.247), (1.174, 0.1521, 2.269), (1.084, -0.1052, 0.0667), (-1.086, -0.1052, 0.06681), (-1.234, 0.1587, 2.657), (-1.092, -0.124, 0.5587), (-1.091, -0.1266, 0.04872), (1.038, -0.1269, -7.153e-07), (-0.0009572, -0.1269, -7.153e-07), (-1.018, -0.1269, -7.964e-07), (-1.232, 0.1555, 2.633), (1.022, -0.1269, -7.153e-07), (-1.091, -0.1265, 0.06285), (1.198, 0.1213, 2.272), (-1.04, -0.1269, -7.964e-07), (1.089, -0.1266, 0.04872), (1.09, -0.1244, 0.555), (-0.01786, 0.14, 2.41), (-1.208, 0.1583, 2.652), (1.197, 0.1185, 2.252), (1.179, 0.1216, 2.274), (1.089, -0.1266, 0.06275), (-1.217, 0.2288, 2.625), (1.025, -0.06132, -7.153e-07), (-1.077, -0.06135, 0.04869), (-1.075, -0.06219, 0.5629), (-0.0009572, -0.06132, -7.153e-07), (-1.005, -0.06132, -7.964e-07), (-1.215, 0.2255, 2.601), (1.008, -0.06132, -7.153e-07), (-1.077, -0.06137, 0.06295), (1.179, 0.1899, 2.241), (1.073, -0.06259, 0.5581), (1.075, -0.06139, 0.04869), (-1.027, -0.06132, -7.964e-07), (-0.01879, 0.2094, 2.38), (-1.192, 0.2284, 2.62), (1.178, 0.1871, 2.221), (1.16, 0.1902, 2.243), (1.075, -0.06143, 0.06281), (1.171, 0.1787, 2.236), (1.065, -0.07298, 0.5631), (1.066, -0.07303, 0.06078), (-1.019, -0.07306, 0.01269), (-0.01833, 0.1982, 2.373), (-1.183, 0.2173, 2.611), (1.17, 0.1758, 2.217), (1.152, 0.179, 2.238), (1.066, -0.07303, 0.07471), (-1.208, 0.2177, 2.616), (1.017, -0.07306, 0.01269), (-1.068, -0.07299, 0.06079), (-1.068, -0.07259, 0.5675), (-0.001032, -0.07306, 0.01269), (-0.9974, -0.07306, 0.01269), (-1.206, 0.2144, 2.593), (1.0, -0.07306, 0.01269), (-1.068, -0.07298, 0.07483), (-0.0009573, -0.6371, 0.03543), (-1.026, -0.6371, 0.03543), (1.046, -0.6371, 0.03543), (1.029, -0.6371, 0.03543), (-1.047, -0.6371, 0.03543), (-1.085, -0.6371, 0.0475), (1.04, -0.6371, 0.005871), (1.083, -0.6371, 0.0475), (-0.0009572, -0.6371, 0.5361), (-1.061, -0.6371, 0.5361), (1.053, -0.6371, 0.5353), (1.083, -0.6371, 0.06105), (-1.085, -0.6371, 0.06105), (-1.088, -0.6371, 0.5346), (1.086, -0.6371, 0.5346), (1.082, -0.6371, 0.5359), (-1.079, -0.6371, 0.5361), (-0.0009573, -0.6371, 0.005871), (-1.02, -0.6371, 0.005871), (1.023, -0.6371, 0.005871), (-1.041, -0.6371, 0.005871), (-1.032, -0.5683, 0.5008), (1.03, -0.5683, 0.5008), (1.008, -0.5683, 0.05963), (-1.01, -0.5683, 0.05963), (-0.0009571, -0.5683, 0.05963), (-0.0009572, -0.5683, 0.5008), (-0.9889, -0.5683, 0.05963), (-1.01, -0.5683, 0.5008), (1.013, -0.5683, 0.5008), (0.9921, -0.5683, 0.05963), (1.009, -0.5683, 0.07185), (-1.011, -0.5683, 0.07185), (-1.031, -0.5683, 0.4903), (1.029, -0.5683, 0.4903), (-0.7038, -0.5145, 0.4094), (-0.6144, -0.5145, 0.3804), (-0.5591, -0.5145, 0.3043), (-0.5591, -0.5145, 0.2103), (-0.6144, -0.5145, 0.1342), (-0.7038, -0.5145, 0.1051), (-0.7933, -0.5145, 0.1342), (-0.8485, -0.5145, 0.2103), (-0.8485, -0.5145, 0.3043), (-0.7933, -0.5145, 0.3804), (0.6964, -0.5145, 0.4094), (0.7859, -0.5145, 0.3804), (0.8411, -0.5145, 0.3043), (0.8411, -0.5145, 0.2103), (0.7859, -0.5145, 0.1342), (0.6964, -0.5145, 0.1051), (0.607, -0.5145, 0.1342), (0.5517, -0.5145, 0.2103), (0.5517, -0.5145, 0.3043), (0.607, -0.5145, 0.3804), (-0.597, -0.525, 0.4042), (-0.531, -0.525, 0.3134), (-0.531, -0.525, 0.2011), (-0.597, -0.525, 0.1103), (-0.7038, -0.525, 0.07562), (-0.8106, -0.525, 0.1103), (-0.8766, -0.525, 0.2011), (-0.8766, -0.525, 0.3134), (-0.8106, -0.525, 0.4042), (-0.7038, -0.525, 0.4389), (0.8032, -0.525, 0.4042), (0.8692, -0.525, 0.3134), (0.8692, -0.525, 0.2011), (0.8032, -0.525, 0.1103), (0.6964, -0.525, 0.07562), (0.5897, -0.525, 0.1103), (0.5237, -0.525, 0.2011), (0.5237, -0.525, 0.3134), (0.5897, -0.525, 0.4042), (0.6964, -0.525, 0.4389), (-0.5708, -0.4469, 0.9219), (-0.5858, -0.4675, 1.211), (-0.6054, -0.4771, 1.46), (-0.6232, -0.4763, 1.738), (-0.6331, -0.4622, 2.015), (-0.6348, -0.4488, 2.288), (-0.1985, -0.4707, 0.8503), (-0.2068, -0.4884, 1.126), (-0.222, -0.4994, 1.371), (-0.2362, -0.4988, 1.638), (-0.2417, -0.4863, 1.895), (-0.239, -0.4703, 2.153), (0.1726, -0.4702, 0.7896), (0.1753, -0.4856, 1.052), (0.1689, -0.4986, 1.294), (0.1624, -0.4989, 1.55), (0.1643, -0.4881, 1.788), (0.1745, -0.4697, 2.033), (0.5479, -0.4481, 0.7349), (0.5582, -0.4611, 0.9896), (0.5583, -0.4757, 1.232), (0.557, -0.4763, 1.483), (0.5637, -0.467, 1.706), (0.5793, -0.446, 1.943), (-0.01165, -0.1008, 2.47), (0.03002, -0.1183, 2.464), (0.04728, -0.1604, 2.461), (0.03002, -0.2026, 2.464), (-0.01165, -0.22, 2.47), (-0.05331, -0.2026, 2.476), (-0.07057, -0.1604, 2.479), (-0.05331, -0.1183, 2.476)], [], [(44, 13, 3, 19), (18, 1, 9, 24), (24, 9, 10, 29), (29, 10, 11, 34), (34, 11, 12, 39), (39, 12, 13, 44), (5, 43, 48, 4), (43, 42, 47, 48), (42, 41, 46, 47), (41, 40, 45, 46), (40, 39, 44, 45), (6, 38, 43, 5), (38, 37, 42, 43), (37, 36, 41, 42), (36, 35, 40, 41), (35, 34, 39, 40), (7, 33, 38, 6), (33, 32, 37, 38), (32, 31, 36, 37), (31, 30, 35, 36), (30, 29, 34, 35), (8, 28, 33, 7), (28, 27, 32, 33), (27, 26, 31, 32), (26, 25, 30, 31), (25, 24, 29, 30), (0, 14, 28, 8), (14, 15, 27, 28), (15, 16, 26, 27), (16, 17, 25, 26), (17, 18, 24, 25), (4, 48, 23, 2), (48, 47, 22, 23), (47, 46, 21, 22), (46, 45, 20, 21), (45, 44, 19, 20), (74, 73, 66, 67), (75, 74, 67, 50), (76, 75, 50, 58), (78, 77, 52, 68), (77, 79, 62, 52), (80, 76, 58, 59), (81, 78, 68, 69), (83, 82, 72, 51), (84, 80, 59, 60), (85, 81, 69, 70), (86, 83, 51, 53), (88, 87, 49, 63), (89, 84, 60, 61), (90, 85, 70, 71), (91, 86, 53, 54), (92, 88, 63, 64), (79, 89, 61, 62), (82, 90, 71, 72), (93, 91, 54, 55), (94, 92, 64, 65), (95, 93, 55, 56), (73, 94, 65, 66), (87, 96, 57, 49), (96, 95, 56, 57), (8, 7, 95, 96), (0, 8, 96, 87), (17, 16, 94, 73), (7, 6, 93, 95), (16, 15, 92, 94), (6, 5, 91, 93), (23, 22, 90, 82), (13, 12, 89, 79), (15, 14, 88, 92), (5, 4, 86, 91), (22, 21, 85, 90), (12, 11, 84, 89), (14, 0, 87, 88), (4, 2, 83, 86), (21, 20, 81, 85), (11, 10, 80, 84), (2, 23, 82, 83), (20, 19, 78, 81), (10, 9, 76, 80), (3, 13, 79, 77), (19, 3, 77, 78), (9, 1, 75, 76), (1, 18, 74, 75), (18, 17, 73, 74), (289, 98, 100, 290), (290, 100, 102, 291), (291, 102, 104, 292), (292, 104, 106, 293), (278, 277, 272, 273), (293, 106, 108, 294), (294, 108, 98, 289), (97, 99, 101, 103, 105, 107), (305, 156, 109, 306), (210, 155, 110, 205), (167, 154, 111, 158), (154, 153, 112, 111), (153, 152, 113, 112), (152, 151, 114, 113), (261, 150, 115, 220), (150, 149, 116, 115), (304, 148, 156, 305), (209, 147, 155, 210), (165, 146, 154, 167), (146, 145, 153, 154), (145, 144, 152, 153), (144, 143, 151, 152), (251, 142, 150, 261), (142, 141, 149, 150), (303, 140, 148, 304), (208, 139, 147, 209), (163, 138, 146, 165), (138, 137, 145, 146), (137, 136, 144, 145), (136, 135, 143, 144), (241, 134, 142, 251), (134, 133, 141, 142), (302, 132, 140, 303), (207, 131, 139, 208), (161, 130, 138, 163), (130, 129, 137, 138), (129, 128, 136, 137), (128, 127, 135, 136), (231, 126, 134, 241), (126, 125, 133, 134), (301, 124, 132, 302), (206, 123, 131, 207), (159, 122, 130, 161), (122, 121, 129, 130), (121, 120, 128, 129), (120, 119, 127, 128), (221, 118, 126, 231), (118, 117, 125, 126), (306, 109, 124, 301), (205, 110, 123, 206), (158, 111, 122, 159), (111, 112, 121, 122), (112, 113, 120, 121), (113, 114, 119, 120), (220, 115, 118, 221), (115, 116, 117, 118), (204, 157, 160, 169), (157, 158, 159, 160), (169, 160, 162, 175), (160, 159, 161, 162), (175, 162, 164, 181), (162, 161, 163, 164), (181, 164, 166, 187), (164, 163, 165, 166), (187, 166, 168, 193), (166, 165, 167, 168), (193, 168, 157, 204), (168, 167, 158, 157), (155, 198, 199, 110), (198, 197, 200, 199), (197, 196, 201, 200), (196, 195, 202, 201), (195, 194, 203, 202), (194, 193, 204, 203), (147, 192, 198, 155), (192, 191, 197, 198), (191, 190, 196, 197), (190, 189, 195, 196), (189, 188, 194, 195), (188, 187, 193, 194), (139, 186, 192, 147), (186, 185, 191, 192), (185, 184, 190, 191), (184, 183, 189, 190), (183, 182, 188, 189), (182, 181, 187, 188), (131, 180, 186, 139), (180, 179, 185, 186), (179, 178, 184, 185), (178, 177, 183, 184), (177, 176, 182, 183), (176, 175, 181, 182), (123, 174, 180, 131), (174, 173, 179, 180), (173, 172, 178, 179), (172, 171, 177, 178), (171, 170, 176, 177), (170, 169, 175, 176), (110, 199, 174, 123), (199, 200, 173, 174), (200, 201, 172, 173), (201, 202, 171, 172), (202, 203, 170, 171), (203, 204, 169, 170), (109, 205, 206, 124), (124, 206, 207, 132), (132, 207, 208, 140), (140, 208, 209, 148), (148, 209, 210, 156), (156, 210, 205, 109), (114, 211, 230, 119), (211, 212, 229, 230), (212, 213, 228, 229), (213, 214, 227, 228), (214, 215, 226, 227), (215, 216, 225, 226), (216, 217, 224, 225), (217, 218, 223, 224), (218, 219, 222, 223), (219, 220, 221, 222), (119, 230, 240, 127), (230, 229, 239, 240), (229, 228, 238, 239), (228, 227, 237, 238), (227, 226, 236, 237), (226, 225, 235, 236), (225, 224, 234, 235), (224, 223, 233, 234), (223, 222, 232, 233), (222, 221, 231, 232), (127, 240, 250, 135), (240, 239, 249, 250), (239, 238, 248, 249), (238, 237, 247, 248), (237, 236, 246, 247), (236, 235, 245, 246), (235, 234, 244, 245), (234, 233, 243, 244), (233, 232, 242, 243), (232, 231, 241, 242), (135, 250, 260, 143), (250, 249, 259, 260), (249, 248, 258, 259), (248, 247, 257, 258), (247, 246, 256, 257), (246, 245, 255, 256), (245, 244, 254, 255), (244, 243, 253, 254), (243, 242, 252, 253), (242, 241, 251, 252), (143, 260, 270, 151), (260, 259, 269, 270), (259, 258, 268, 269), (258, 257, 267, 268), (257, 256, 266, 267), (256, 255, 265, 266), (255, 254, 264, 265), (254, 253, 263, 264), (253, 252, 262, 263), (252, 251, 261, 262), (151, 270, 211, 114), (270, 269, 212, 211), (269, 268, 213, 212), (268, 267, 214, 213), (267, 266, 215, 214), (266, 265, 216, 215), (265, 264, 217, 216), (264, 263, 218, 217), (263, 262, 219, 218), (262, 261, 220, 219), (280, 279, 275, 276), (277, 281, 271, 272), (282, 278, 273, 274), (281, 280, 276, 271), (279, 282, 274, 275), (299, 297, 282, 279), (300, 296, 280, 281), (297, 295, 278, 282), (298, 300, 281, 277), (296, 299, 279, 280), (295, 298, 277, 278), (149, 288, 283, 116), (141, 287, 288, 149), (133, 286, 287, 141), (125, 285, 286, 133), (117, 284, 285, 125), (116, 283, 284, 117), (288, 294, 289, 283), (287, 293, 294, 288), (286, 292, 293, 287), (285, 291, 292, 286), (284, 290, 291, 285), (283, 289, 290, 284), (102, 100, 298, 295), (108, 106, 299, 296), (100, 98, 300, 298), (104, 102, 295, 297), (98, 108, 296, 300), (106, 104, 297, 299), (97, 306, 301, 99), (99, 301, 302, 101), (101, 302, 303, 103), (103, 303, 304, 105), (105, 304, 305, 107), (107, 305, 306, 97), (357, 365, 340, 339), (359, 362, 345, 344), (361, 363, 307, 346), (358, 357, 339, 338), (362, 361, 346, 345), (363, 358, 338, 307), (370, 375, 308, 317), (360, 359, 344, 343), (364, 366, 342, 341), (365, 364, 341, 340), (366, 360, 343, 342), (367, 376, 316, 315), (374, 372, 314, 313), (368, 371, 311, 310), (372, 367, 315, 314), (371, 373, 312, 311), (375, 369, 309, 308), (373, 374, 313, 312), (369, 368, 310, 309), (347, 319, 321, 348), (348, 321, 323, 349), (349, 323, 325, 350), (350, 325, 327, 351), (351, 327, 329, 352), (352, 329, 331, 353), (353, 331, 333, 354), (354, 333, 335, 355), (376, 370, 317, 316), (355, 335, 337, 356), (356, 337, 319, 347), (343, 344, 307, 338), (341, 342, 339, 340), (346, 307, 344, 345), (338, 339, 342, 343), (933, 356, 347, 934), (932, 355, 356, 933), (931, 354, 355, 932), (930, 353, 354, 931), (929, 352, 353, 930), (928, 351, 352, 929), (927, 350, 351, 928), (926, 349, 350, 927), (925, 348, 349, 926), (934, 347, 348, 925), (313, 314, 360, 366), (311, 312, 364, 365), (312, 313, 366, 364), (314, 315, 359, 360), (308, 309, 358, 363), (316, 317, 361, 362), (309, 310, 357, 358), (317, 308, 363, 361), (315, 316, 362, 359), (310, 311, 365, 357), (321, 319, 370, 376), (335, 333, 368, 369), (329, 327, 374, 373), (337, 335, 369, 375), (331, 329, 373, 371), (325, 323, 367, 372), (333, 331, 371, 368), (327, 325, 372, 374), (323, 321, 376, 367), (319, 337, 375, 370), (397, 395, 380, 379), (385, 386, 384, 383), (392, 393, 388, 382), (387, 388, 378, 377), (394, 391, 381, 387), (393, 390, 378, 388), (389, 394, 387, 377), (381, 382, 388, 387), (379, 380, 386, 385), (397, 400, 394, 389), (399, 395, 390, 393), (400, 396, 391, 394), (398, 399, 393, 392), (377, 378, 390, 389), (384, 386, 399, 398), (385, 383, 396, 400), (386, 380, 395, 399), (379, 385, 400, 397), (389, 390, 395, 397), (451, 459, 434, 433), (453, 456, 439, 438), (455, 457, 401, 440), (452, 451, 433, 432), (456, 455, 440, 439), (457, 452, 432, 401), (464, 469, 402, 411), (454, 453, 438, 437), (458, 460, 436, 435), (459, 458, 435, 434), (460, 454, 437, 436), (461, 470, 410, 409), (468, 466, 408, 407), (462, 465, 405, 404), (466, 461, 409, 408), (465, 467, 406, 405), (469, 463, 403, 402), (467, 468, 407, 406), (463, 462, 404, 403), (441, 413, 415, 442), (442, 415, 417, 443), (443, 417, 419, 444), (444, 419, 421, 445), (445, 421, 423, 446), (446, 423, 425, 447), (447, 425, 427, 448), (448, 427, 429, 449), (470, 464, 411, 410), (449, 429, 431, 450), (450, 431, 413, 441), (943, 450, 441, 944), (942, 449, 450, 943), (941, 448, 449, 942), (940, 447, 448, 941), (939, 446, 447, 940), (938, 445, 446, 939), (937, 444, 445, 938), (936, 443, 444, 937), (935, 442, 443, 936), (944, 441, 442, 935), (407, 408, 454, 460), (405, 406, 458, 459), (406, 407, 460, 458), (408, 409, 453, 454), (402, 403, 452, 457), (410, 411, 455, 456), (403, 404, 451, 452), (411, 402, 457, 455), (409, 410, 456, 453), (404, 405, 459, 451), (415, 413, 464, 470), (429, 427, 462, 463), (423, 421, 468, 467), (431, 429, 463, 469), (425, 423, 467, 465), (419, 417, 461, 466), (427, 425, 465, 462), (421, 419, 466, 468), (417, 415, 470, 461), (413, 431, 469, 464), (491, 489, 474, 473), (479, 480, 478, 477), (486, 487, 482, 476), (481, 482, 472, 471), (488, 485, 475, 481), (487, 484, 472, 482), (483, 488, 481, 471), (475, 476, 482, 481), (473, 474, 480, 479), (491, 494, 488, 483), (493, 489, 484, 487), (494, 490, 485, 488), (492, 493, 487, 486), (471, 472, 484, 483), (478, 480, 493, 492), (479, 477, 490, 494), (480, 474, 489, 493), (473, 479, 494, 491), (483, 484, 489, 491), (614, 597, 496, 587), (719, 713, 503, 589), (755, 742, 510, 734), (677, 671, 495, 588), (767, 761, 544, 690), (684, 577, 495, 671), (626, 616, 503, 603), (505, 739, 617, 759), (623, 615, 504, 590), (760, 618, 738, 506), (596, 570, 508, 586), (749, 743, 508, 570), (753, 745, 509, 607), (750, 744, 507, 585), (902, 894, 516, 689), (765, 608, 511, 770), (711, 573, 517, 708), (904, 892, 514, 707), (898, 891, 517, 573), (900, 893, 515, 598), (601, 873, 872, 512), (726, 580, 543, 714), (811, 574, 519, 798), (599, 602, 500, 692), (804, 798, 519, 591), (667, 656, 518, 592), (772, 523, 525, 773), (773, 525, 527, 774), (774, 527, 529, 775), (775, 529, 531, 776), (776, 531, 533, 777), (777, 533, 535, 778), (523, 537, 976, 969), (778, 535, 537, 779), (779, 537, 523, 772), (875, 890, 874, 761), (876, 877, 762, 872), (672, 541, 540, 681), (714, 543, 542, 723), (801, 548, 547, 808), (660, 550, 549, 661), (665, 575, 550, 660), (670, 611, 562, 663), (757, 582, 565, 758), (813, 610, 560, 810), (728, 600, 563, 725), (581, 871, 870, 564), (897, 895, 558, 578), (899, 896, 559, 609), (712, 609, 559, 710), (765, 763, 557, 608), (748, 746, 556, 571), (752, 747, 555, 606), (613, 606, 555, 593), (625, 619, 566, 612), (621, 620, 552, 567), (686, 597, 551, 683), (595, 577, 551, 594), (588, 495, 577, 595), (615, 621, 567, 504), (742, 748, 571, 510), (894, 897, 578, 516), (544, 874, 871, 581), (538, 539, 691, 757), (663, 562, 575, 665), (810, 560, 574, 811), (725, 563, 580, 726), (896, 898, 573, 559), (710, 559, 573, 711), (763, 764, 572, 557), (747, 749, 570, 555), (593, 555, 570, 596), (619, 622, 576, 566), (683, 551, 577, 684), (735, 593, 596, 736), (499, 588, 595, 582), (582, 595, 594, 565), (737, 613, 593, 735), (657, 667, 592, 521), (799, 804, 591, 520), (754, 750, 585, 733), (736, 596, 586, 734), (738, 623, 590, 506), (616, 624, 589, 503), (674, 677, 588, 499), (743, 751, 586, 508), (716, 719, 589, 505), (602, 614, 587, 500), (565, 594, 614, 602), (733, 585, 613, 737), (679, 496, 597, 686), (759, 617, 625, 612), (585, 507, 606, 613), (744, 752, 606, 507), (769, 770, 511, 706), (707, 514, 609, 712), (892, 899, 609, 514), (724, 545, 600, 728), (806, 518, 610, 813), (658, 548, 611, 670), (758, 565, 602, 599), (564, 870, 873, 601), (895, 900, 598, 558), (746, 753, 607, 556), (620, 626, 603, 552), (594, 551, 597, 614), (632, 638, 626, 620), (630, 637, 625, 617), (629, 636, 624, 616), (741, 635, 623, 738), (631, 634, 622, 619), (627, 633, 621, 615), (633, 632, 620, 621), (637, 631, 619, 625), (634, 628, 618, 622), (635, 627, 615, 623), (740, 630, 617, 739), (638, 629, 616, 626), (604, 498, 629, 638), (731, 501, 630, 740), (584, 497, 627, 635), (569, 502, 628, 634), (605, 554, 631, 637), (568, 553, 632, 633), (497, 568, 633, 627), (554, 569, 634, 631), (732, 584, 635, 741), (498, 583, 636, 629), (501, 605, 637, 630), (553, 604, 638, 632), (825, 639, 654, 832), (801, 644, 653, 805), (809, 812, 652, 646), (817, 822, 651, 641), (802, 648, 650, 803), (829, 647, 649, 830), (805, 653, 648, 802), (832, 654, 647, 829), (819, 644, 645, 827), (807, 642, 643, 800), (822, 816, 640, 651), (830, 649, 640, 816), (803, 650, 642, 807), (812, 806, 639, 652), (862, 658, 670, 868), (518, 656, 669, 610), (520, 591, 668, 662), (853, 858, 667, 657), (560, 664, 666, 574), (865, 663, 665, 866), (610, 669, 664, 560), (868, 670, 663, 865), (866, 665, 660, 855), (855, 660, 661, 863), (548, 658, 659, 547), (858, 852, 656, 667), (574, 666, 655, 519), (591, 519, 655, 668), (587, 496, 679, 685), (538, 682, 673, 539), (579, 676, 682, 538), (756, 678, 675, 561), (561, 675, 676, 579), (500, 587, 685, 680), (541, 672, 678, 756), (843, 679, 686, 850), (837, 840, 677, 674), (847, 683, 684, 848), (850, 686, 683, 847), (835, 672, 681, 845), (848, 684, 671, 834), (840, 834, 671, 677), (836, 842, 705, 673), (540, 692, 704, 681), (854, 860, 703, 659), (549, 693, 702, 661), (818, 824, 701, 643), (808, 814, 700, 645), (515, 688, 699, 598), (558, 697, 698, 578), (598, 699, 697, 558), (893, 901, 688, 515), (578, 698, 689, 516), (877, 546, 696, 881), (715, 730, 696, 546), (903, 902, 689, 708), (673, 705, 691, 539), (800, 815, 693, 549), (659, 703, 694, 547), (768, 767, 690, 709), (891, 903, 708, 517), (842, 837, 674, 705), (692, 500, 680, 704), (860, 853, 657, 703), (693, 520, 662, 702), (824, 817, 641, 701), (814, 809, 646, 700), (688, 707, 712, 699), (697, 710, 711, 698), (699, 712, 710, 697), (901, 904, 707, 688), (698, 711, 708, 689), (881, 696, 505, 884), (730, 716, 505, 696), (705, 674, 499, 691), (815, 799, 520, 693), (703, 657, 521, 694), (833, 828, 716, 730), (695, 506, 722, 729), (827, 833, 730, 715), (542, 695, 729, 723), (567, 718, 721, 504), (590, 504, 721, 727), (545, 724, 715, 546), (603, 720, 717, 552), (552, 717, 718, 567), (506, 590, 727, 722), (503, 713, 720, 603), (819, 724, 728, 823), (828, 831, 719, 716), (820, 725, 726, 821), (823, 728, 725, 820), (826, 714, 723, 818), (821, 726, 714, 826), (831, 825, 713, 719), (502, 732, 741, 628), (583, 731, 740, 636), (636, 740, 739, 624), (628, 741, 738, 618), (509, 733, 737, 607), (576, 622, 618, 760), (571, 736, 734, 510), (745, 754, 733, 509), (607, 737, 735, 556), (556, 735, 736, 571), (624, 739, 505, 589), (751, 755, 734, 586), (584, 732, 755, 751), (501, 731, 754, 745), (554, 605, 753, 746), (498, 604, 752, 744), (497, 584, 751, 743), (731, 583, 750, 754), (553, 568, 749, 747), (502, 569, 748, 742), (604, 553, 747, 752), (569, 554, 746, 748), (583, 498, 744, 750), (605, 501, 745, 753), (568, 497, 743, 749), (732, 502, 742, 755), (757, 691, 499, 582), (692, 540, 541, 599), (541, 756, 599), (757, 579, 538), (599, 756, 561, 758), (758, 561, 579, 757), (768, 709, 513, 771), (886, 879, 576, 760), (513, 572, 764, 771), (883, 768, 771, 886), (687, 766, 769, 706), (883, 882, 767, 768), (512, 762, 766, 687), (884, 885, 770, 769), (878, 879, 764, 763), (880, 878, 763, 765), (880, 765, 770, 885), (882, 875, 761, 767), (536, 779, 772, 522), (534, 778, 779, 536), (532, 777, 778, 534), (530, 776, 777, 532), (528, 775, 776, 530), (526, 774, 775, 528), (524, 773, 774, 526), (522, 772, 773, 524), (851, 844, 781, 797), (869, 864, 791, 796), (845, 851, 797, 782), (863, 869, 796, 790), (867, 861, 788, 794), (857, 785, 788, 861), (862, 789, 782, 854), (859, 787, 784, 856), (856, 784, 785, 857), (864, 867, 794, 791), (852, 780, 787, 859), (849, 843, 780, 786), (846, 783, 790, 836), (839, 793, 783, 846), (841, 795, 792, 838), (838, 792, 793, 839), (844, 849, 786, 781), (835, 789, 795, 841), (701, 641, 799, 815), (694, 521, 809, 814), (643, 701, 815, 800), (547, 694, 814, 808), (592, 518, 806, 812), (575, 803, 807, 550), (550, 807, 800, 549), (611, 805, 802, 562), (562, 802, 803, 575), (521, 592, 812, 809), (548, 801, 805, 611), (639, 806, 813, 654), (641, 651, 804, 799), (647, 810, 811, 649), (654, 813, 810, 647), (644, 801, 808, 645), (651, 640, 798, 804), (649, 811, 798, 640), (652, 639, 825, 831), (650, 821, 826, 642), (642, 826, 818, 643), (653, 823, 820, 648), (648, 820, 821, 650), (646, 652, 831, 828), (644, 819, 823, 653), (645, 700, 833, 827), (700, 646, 828, 833), (729, 722, 817, 824), (723, 729, 824, 818), (718, 830, 816, 721), (727, 721, 816, 822), (724, 819, 827, 715), (720, 832, 829, 717), (717, 829, 830, 718), (722, 727, 822, 817), (713, 825, 832, 720), (672, 835, 841, 678), (680, 685, 849, 844), (675, 838, 839, 676), (678, 841, 838, 675), (676, 839, 846, 682), (682, 846, 836, 673), (685, 679, 843, 849), (681, 704, 851, 845), (704, 680, 844, 851), (796, 791, 837, 842), (790, 796, 842, 836), (794, 788, 834, 840), (785, 848, 834, 788), (789, 835, 845, 782), (787, 850, 847, 784), (784, 847, 848, 785), (791, 794, 840, 837), (780, 843, 850, 787), (656, 852, 859, 669), (662, 668, 867, 864), (664, 856, 857, 666), (669, 859, 856, 664), (658, 862, 854, 659), (666, 857, 861, 655), (668, 655, 861, 867), (661, 702, 869, 863), (702, 662, 864, 869), (797, 781, 853, 860), (782, 797, 860, 854), (786, 780, 852, 858), (783, 855, 863, 790), (793, 866, 855, 783), (795, 868, 865, 792), (792, 865, 866, 793), (781, 786, 858, 853), (789, 862, 868, 795), (887, 888, 580, 563), (889, 887, 563, 600), (876, 889, 600, 545), (888, 890, 543, 580), (761, 874, 544), (871, 874, 890, 888), (872, 762, 512), (872, 873, 889, 876), (873, 870, 887, 889), (870, 871, 888, 887), (695, 542, 875, 882), (612, 880, 885, 759), (612, 566, 878, 880), (566, 576, 879, 878), (505, 759, 885, 884), (506, 695, 882, 883), (506, 883, 886, 760), (771, 764, 879, 886), (766, 881, 884, 769), (762, 877, 881, 766), (545, 546, 877, 876), (542, 543, 890, 875), (687, 706, 904, 901), (513, 709, 903, 891), (709, 690, 902, 903), (512, 687, 901, 893), (564, 601, 900, 895), (511, 608, 899, 892), (557, 572, 898, 896), (544, 581, 897, 894), (608, 557, 896, 899), (581, 564, 895, 897), (601, 512, 893, 900), (572, 513, 891, 898), (706, 511, 892, 904), (690, 544, 894, 902), (426, 428, 923, 922), (330, 332, 912, 911), (412, 414, 916, 915), (422, 424, 921, 920), (326, 328, 910, 909), (336, 318, 905, 914), (418, 420, 919, 918), (322, 324, 908, 907), (428, 430, 924, 923), (332, 334, 913, 912), (318, 320, 906, 905), (414, 416, 917, 916), (424, 426, 922, 921), (328, 330, 911, 910), (420, 422, 920, 919), (324, 326, 909, 908), (430, 412, 915, 924), (334, 336, 914, 913), (320, 322, 907, 906), (416, 418, 918, 917), (905, 906, 913, 914), (906, 907, 912, 913), (907, 908, 911, 912), (908, 909, 910, 911), (915, 916, 923, 924), (916, 917, 922, 923), (917, 918, 921, 922), (918, 919, 920, 921), (440, 401, 438, 439), (437, 438, 401, 432), (432, 433, 436, 437), (435, 436, 433, 434), (318, 934, 925, 320), (320, 925, 926, 322), (322, 926, 927, 324), (324, 927, 928, 326), (326, 928, 929, 328), (328, 929, 930, 330), (330, 930, 931, 332), (332, 931, 932, 334), (334, 932, 933, 336), (336, 933, 934, 318), (412, 944, 935, 414), (414, 935, 936, 416), (416, 936, 937, 418), (418, 937, 938, 420), (420, 938, 939, 422), (422, 939, 940, 424), (424, 940, 941, 426), (426, 941, 942, 428), (428, 942, 943, 430), (430, 943, 944, 412), (57, 945, 63, 49), (945, 951, 64, 63), (951, 957, 65, 64), (957, 963, 66, 65), (963, 50, 67, 66), (56, 946, 945, 57), (946, 952, 951, 945), (952, 958, 957, 951), (958, 964, 963, 957), (964, 58, 50, 963), (55, 947, 946, 56), (947, 953, 952, 946), (953, 959, 958, 952), (959, 965, 964, 958), (965, 59, 58, 964), (54, 948, 947, 55), (948, 954, 953, 947), (954, 960, 959, 953), (960, 966, 965, 959), (966, 60, 59, 965), (53, 949, 948, 54), (949, 955, 954, 948), (955, 961, 960, 954), (961, 967, 966, 960), (967, 61, 60, 966), (51, 950, 949, 53), (950, 956, 955, 949), (956, 962, 961, 955), (962, 968, 967, 961), (968, 62, 61, 967), (72, 71, 950, 51), (71, 70, 956, 950), (70, 69, 962, 956), (69, 68, 968, 962), (68, 52, 62, 968), (525, 523, 969, 970), (529, 527, 971, 972), (535, 533, 974, 975), (531, 529, 972, 973), (537, 535, 975, 976), (527, 525, 970, 971), (533, 531, 973, 974), (972, 971, 974, 973), (971, 970, 975, 974), (970, 969, 976, 975)])
me_cube_003.polygons.foreach_set('use_smooth', [True] * 951)
me_cube_003.polygons.foreach_set('material_index', [2, 2, 2, 2, 2, 2, 2, 2, 2, 2, 2, 2, 2, 2, 2, 2, 2, 2, 2, 2, 2, 2, 2, 2, 2, 2, 2, 2, 2, 2, 2, 2, 2, 2, 2, 2, 2, 2, 2, 2, 2, 2, 2, 2, 2, 2, 2, 2, 2, 2, 2, 2, 2, 2, 2, 2, 2, 2, 2, 2, 2, 2, 2, 2, 2, 2, 2, 2, 2, 2, 2, 2, 2, 2, 2, 2, 2, 2, 2, 2, 2, 2, 2, 2, 0, 0, 0, 0, 0, 0, 0, 0, 0, 0, 0, 0, 0, 0, 0, 0, 0, 0, 0, 0, 0, 0, 0, 0, 0, 0, 0, 0, 0, 0, 0, 0, 0, 0, 0, 0, 0, 0, 0, 0, 0, 0, 0, 0, 0, 0, 0, 0, 0, 0, 0, 0, 0, 0, 0, 0, 0, 0, 0, 0, 0, 0, 0, 0, 0, 0, 0, 0, 0, 0, 0, 0, 0, 0, 0, 0, 0, 0, 0, 0, 0, 0, 0, 0, 0, 0, 0, 0, 0, 0, 0, 0, 0, 0, 0, 0, 0, 0, 0, 0, 0, 0, 0, 0, 0, 0, 0, 0, 0, 0, 0, 0, 0, 0, 0, 0, 0, 0, 0, 0, 0, 0, 0, 0, 0, 0, 0, 0, 0, 0, 0, 0, 0, 0, 0, 0, 0, 0, 0, 0, 0, 0, 0, 0, 0, 0, 0, 0, 0, 0, 0, 0, 0, 0, 0, 0, 0, 0, 0, 0, 0, 0, 0, 0, 0, 0, 0, 0, 0, 0, 0, 0, 0, 0, 0, 0, 0, 0, 0, 0, 0, 0, 0, 0, 0, 0, 0, 0, 0, 0, 0, 0, 0, 0, 0, 0, 0, 0, 0, 0, 0, 0, 0, 0, 0, 1, 1, 1, 1, 1, 1, 1, 1, 1, 1, 1, 1, 1, 1, 1, 1, 1, 1, 1, 1, 1, 1, 1, 1, 1, 1, 1, 1, 1, 1, 1, 1, 1, 1, 1, 1, 1, 1, 1, 1, 1, 1, 1, 1, 1, 1, 1, 1, 1, 1, 1, 1, 1, 1, 1, 1, 1, 1, 1, 1, 1, 1, 1, 1, 1, 1, 1, 1, 1, 1, 1, 1, 1, 1, 1, 1, 1, 1, 1, 1, 1, 1, 1, 1, 1, 1, 1, 1, 1, 1, 1, 1, 1, 1, 1, 1, 1, 1, 1, 1, 1, 1, 1, 1, 1, 1, 1, 1, 1, 1, 1, 1, 1, 1, 1, 1, 1, 1, 1, 1, 1, 1, 1, 1, 1, 1, 1, 1, 1, 1, 1, 1, 1, 1, 1, 1, 1, 1, 1, 1, 1, 1, 1, 1, 1, 1, 1, 1, 1, 1, 1, 1, 1, 1, 1, 1, 1, 1, 1, 1, 1, 1, 1, 1, 1, 1, 1, 1, 1, 1, 1, 1, 1, 1, 1, 1, 1, 1, 1, 1, 1, 1, 1, 1, 1, 1, 1, 1, 0, 0, 0, 0, 0, 0, 0, 0, 0, 1, 1, 1, 1, 1, 1, 1, 1, 1, 1, 1, 1, 1, 1, 1, 1, 1, 1, 1, 1, 1, 1, 1, 1, 1, 1, 1, 1, 1, 1, 1, 1, 1, 1, 1, 1, 1, 1, 1, 1, 1, 1, 1, 1, 1, 1, 1, 1, 1, 1, 1, 1, 1, 1, 1, 1, 1, 1, 1, 1, 1, 1, 1, 1, 1, 1, 1, 1, 1, 1, 1, 1, 1, 1, 1, 1, 1, 1, 1, 1, 1, 1, 1, 1, 1, 1, 1, 1, 1, 1, 1, 1, 1, 1, 1, 1, 1, 1, 1, 1, 1, 1, 1, 1, 1, 1, 1, 1, 1, 1, 1, 1, 1, 1, 1, 1, 1, 1, 1, 1, 1, 1, 1, 1, 1, 1, 1, 1, 1, 1, 1, 1, 1, 1, 1, 1, 1, 1, 1, 1, 1, 1, 1, 1, 1, 1, 1, 1, 1, 1, 1, 1, 1, 1, 1, 1, 1, 1, 1, 1, 1, 1, 1, 1, 1, 1, 1, 1, 1, 1, 1, 1, 1, 1, 1, 1, 1, 1, 1, 1, 1, 1, 1, 1, 1, 1, 1, 1, 1, 1, 1, 1, 1, 1, 1, 1, 1, 1, 1, 1, 1, 1, 1, 1, 1, 1, 1, 1, 1, 1, 1, 1, 1, 1, 1, 1, 1, 1, 1, 1, 1, 1, 1, 1, 1, 1, 1, 1, 1, 1, 1, 1, 1, 1, 0, 0, 0, 0, 0, 0, 0, 0, 1, 1, 1, 1, 1, 1, 1, 1, 1, 1, 1, 1, 1, 1, 1, 1, 1, 1, 1, 1, 1, 1, 1, 1, 1, 1, 1, 1, 1, 1, 1, 1, 1, 1, 1, 1, 1, 1, 1, 1, 1, 1, 1, 1, 1, 1, 1, 1, 1, 1, 1, 1, 1, 1, 1, 1, 1, 1, 1, 1, 1, 1, 1, 1, 1, 1, 1, 1, 1, 1, 1, 1, 1, 1, 1, 1, 1, 1, 1, 1, 1, 1, 1, 1, 1, 1, 1, 1, 1, 1, 1, 1, 1, 1, 1, 1, 1, 1, 1, 1, 1, 1, 1, 1, 1, 1, 1, 1, 1, 1, 1, 1, 1, 1, 1, 1, 1, 1, 1, 1, 1, 1, 1, 1, 1, 1, 1, 1, 1, 1, 1, 1, 1, 1, 1, 1, 1, 1, 1, 1, 1, 1, 1, 1, 1, 1, 1, 1, 1, 1, 1, 1, 1, 1, 1, 1, 1, 1, 1, 1, 1, 1, 1, 1, 1, 1, 1, 1, 1, 1, 1, 1, 1, 1, 1, 1, 1, 1, 2, 2, 2, 2, 2, 2, 2, 2, 2, 2, 2, 2, 2, 2, 2, 2, 2, 2, 2, 2, 2, 2, 2, 2, 2, 2, 2, 2, 2, 2, 2, 2, 2, 2, 2, 0, 0, 0, 0, 0, 0, 0, 0, 0, 0])
me_cube_003.materials.append(mat_m_metal)
me_cube_003.materials.append(mat_m_diff)
me_cube_003.materials.append(mat_m_screen)
me_cube_003.use_remesh_preserve_volume = False
me_cube_003.use_remesh_preserve_attributes = False
me_cube_003.use_mirror_vertex_groups = False
me_cube_003.update()
me_cube_007 = bpy.data.meshes.new('Cube.007')
me_cube_007.from_pydata([(-0.4037, -0.2455, 0.7555), (-0.4305, -0.2455, 0.9435), (-0.4037, -0.2046, 0.7555), (-0.4305, -0.2046, 0.9435), (0.3951, -0.2455, 0.8068), (0.3951, -0.2455, 0.9435), (0.3951, -0.2046, 0.8068), (0.3951, -0.2046, 0.9435), (-0.4173, 0.1974, 0.8093), (-0.4287, 0.1981, 0.9458), (-0.4196, 0.2382, 0.8071), (-0.431, 0.2389, 0.9436), (0.3956, 0.2363, 0.7905), (0.3956, 0.2438, 0.9433), (0.3933, 0.277, 0.7882), (0.3933, 0.2846, 0.941), (0.4164, -0.2051, 0.7545), (0.4272, -0.2205, 0.9422), (0.3756, -0.2051, 0.7568), (0.3864, -0.2205, 0.9446), (0.4194, 0.2525, 0.8058), (0.4272, 0.2525, 0.9422), (0.3785, 0.2525, 0.8081), (0.3864, 0.2525, 0.9446), (-0.4052, -0.2314, 0.8252), (-0.4155, -0.2468, 0.9478), (-0.4459, -0.2314, 0.822), (-0.4563, -0.2468, 0.9445), (-0.4046, 0.2263, 0.8116), (-0.4156, 0.2263, 0.9478), (-0.4453, 0.2263, 0.8083), (-0.4563, 0.2263, 0.9445), (-0.3899, -0.2046, 0.7564), (-0.4162, -0.2046, 0.9435), (-0.3899, -0.2455, 0.7564), (-0.4162, -0.2455, 0.9435), (0.3833, -0.2046, 0.9435), (0.3837, -0.2455, 0.8061), (0.3837, -0.2046, 0.8061), (0.3833, -0.2455, 0.9435), (-0.4037, -0.2071, 0.7555), (-0.4037, -0.2403, 0.7555), (0.3951, -0.2403, 0.8068), (0.3951, -0.2071, 0.8068), (-0.3899, -0.2071, 0.7564), (-0.3899, -0.2403, 0.7564), (0.3837, -0.2071, 0.8061), (0.3837, -0.2403, 0.8061), (-0.405, -0.2455, 0.7651), (0.3951, -0.2455, 0.8138), (-0.3912, -0.2455, 0.766), (0.3837, -0.2455, 0.8132), (-0.4048, -0.2046, 0.7637), (0.3951, -0.2046, 0.8128), (-0.391, -0.2046, 0.7645), (0.3837, -0.2046, 0.8121), (-0.4194, 0.2352, 0.8072), (-0.4175, 0.1999, 0.8092), (0.3954, 0.2387, 0.7903), (0.3935, 0.2741, 0.7884), (-0.4198, 0.2382, 0.8095), (0.3933, 0.2772, 0.791), (-0.4175, 0.1974, 0.8119), (0.3956, 0.2364, 0.7933), (0.3852, 0.2767, 0.7884), (0.3851, 0.2841, 0.941), (0.3875, 0.2359, 0.7906), (0.3874, 0.2434, 0.9433), (0.3854, 0.2737, 0.7885), (0.3874, 0.2383, 0.7905), (0.3852, 0.2768, 0.7911), (0.3875, 0.236, 0.7935), (-0.4131, 0.2385, 0.8069), (-0.4222, 0.1985, 0.9458), (-0.413, 0.2356, 0.8071), (-0.411, 0.2002, 0.8091), (-0.4111, 0.1977, 0.8117), (-0.4244, 0.2393, 0.9435), (-0.4109, 0.1977, 0.8092), (-0.4133, 0.2385, 0.8094), (0.4166, -0.2054, 0.7582), (0.4195, 0.2525, 0.8084), (0.3758, -0.2054, 0.7605), (0.3787, 0.2525, 0.8108), (0.3778, -0.2051, 0.7567), (0.4144, -0.2051, 0.7546), (0.4173, 0.2525, 0.8059), (0.3807, 0.2525, 0.808), (0.3756, -0.2016, 0.7572), (0.3864, -0.2169, 0.9446), (0.4165, -0.2016, 0.7549), (0.4272, -0.2169, 0.9422), (0.4167, -0.2019, 0.7586), (0.3758, -0.2019, 0.7609), (0.3778, -0.2016, 0.7571), (0.4144, -0.2016, 0.755), (0.3864, 0.2465, 0.9446), (0.4193, 0.2467, 0.8051), (0.3786, 0.2467, 0.8102), (0.3785, 0.2467, 0.8075), (0.4272, 0.2465, 0.9422), (0.4195, 0.2467, 0.8078), (0.3807, 0.2467, 0.8073), (0.4173, 0.2467, 0.8052), (-0.4453, 0.2229, 0.8084), (-0.4563, 0.2228, 0.9445), (-0.4046, 0.2229, 0.8117), (-0.4156, 0.2228, 0.9478), (-0.4459, -0.2265, 0.8218), (-0.4155, -0.2417, 0.9478), (-0.4563, -0.2417, 0.9445), (-0.4051, -0.2265, 0.8251), (-0.407, -0.2314, 0.8251), (-0.4064, 0.2263, 0.8114), (-0.4064, 0.2229, 0.8115), (-0.4069, -0.2265, 0.825), (-0.4436, 0.2263, 0.8084), (-0.4442, -0.2314, 0.8221), (-0.4436, 0.2229, 0.8085), (-0.4442, -0.2265, 0.8219), (-0.4462, -0.2318, 0.8249), (-0.4456, 0.2263, 0.8116), (-0.4456, 0.2229, 0.8117), (-0.4462, -0.2269, 0.8248), (-0.4056, -0.232, 0.8303), (-0.405, 0.2263, 0.8172), (-0.405, 0.2229, 0.8173), (-0.4056, -0.2271, 0.8301), (-0.492, -0.2788, 0.9644), (-0.4926, -0.2788, 0.9717), (-0.491, 0.279, 0.9644), (-0.4915, 0.279, 0.9718), (0.4581, -0.275, 0.9622), (0.4585, -0.275, 0.9696), (0.4579, 0.3338, 0.9622), (0.4583, 0.3338, 0.9696), (-0.5135, -0.294, 0.9362), (-0.5145, 0.2906, 0.9361), (0.477, -0.2942, 0.9346), (0.4772, 0.3525, 0.9346), (-0.5064, 0.2861, 0.9633), (-0.5157, 0.2906, 0.9533), (-0.5147, -0.294, 0.9534), (-0.5063, -0.288, 0.9633), (0.4705, 0.3452, 0.9616), (0.4781, 0.3525, 0.9519), (0.4704, -0.2867, 0.9616), (0.4779, -0.2942, 0.9519), (-0.4803, 0.003209, 0.9652), (-0.4808, 0.003209, 0.9726), (0.4699, 0.02841, 0.9616), (0.4703, 0.02841, 0.969), (-0.5018, 0.003209, 0.937), (0.492, 0.02841, 0.9339), (-0.503, 0.003209, 0.9542), (-0.4945, 0.003209, 0.9642), (0.4928, 0.02841, 0.9511), (0.4841, 0.02841, 0.9609), (-0.01772, 0.3054, 0.9696), (-0.01772, 0.3054, 0.977), (-0.01772, -0.2905, 0.9696), (-0.01772, -0.2905, 0.977), (-0.01772, 0.3205, 0.943), (-0.01772, -0.3057, 0.943), (-0.01772, 0.3205, 0.9603), (-0.01772, 0.3146, 0.9696), (-0.01772, -0.3057, 0.9603), (-0.01772, -0.2998, 0.9696), (-0.01772, 0.02841, 0.943), (-0.01772, 0.02841, 0.977), (-0.4919, -0.2764, 0.9644), (0.4586, -0.2725, 0.9696), (-0.5134, -0.2915, 0.9362), (-0.5146, -0.2915, 0.9534), (0.4706, -0.2841, 0.9616), (-0.4925, -0.2764, 0.9717), (0.4582, -0.2725, 0.9622), (0.4772, -0.2915, 0.9346), (-0.5062, -0.2856, 0.9634), (0.478, -0.2915, 0.9519), (-0.01772, -0.3029, 0.943), (-0.01772, -0.2879, 0.977), (0.4545, 0.3335, 0.9697), (0.4543, -0.2751, 0.9622), (0.4731, -0.2943, 0.9347), (0.4666, 0.3449, 0.9616), (0.4739, -0.2943, 0.9519), (0.4664, 0.02841, 0.9691), (0.4541, 0.3335, 0.9623), (0.4547, -0.2751, 0.9696), (0.4733, 0.3522, 0.9347), (0.4742, 0.3522, 0.9519), (0.4666, -0.2868, 0.9616), (0.4879, 0.02841, 0.9339), (0.4548, -0.2726, 0.9696), (0.4732, -0.2916, 0.9347), (-0.4915, 0.2769, 0.9718), (0.458, 0.3314, 0.9622), (0.4774, 0.3499, 0.9346), (-0.5063, 0.2838, 0.9633), (0.4782, 0.3499, 0.9519), (-0.4909, 0.2769, 0.9644), (0.4584, 0.3314, 0.9696), (-0.5144, 0.2883, 0.9361), (-0.5156, 0.2883, 0.9533), (0.4706, 0.3427, 0.9616), (-0.01772, 0.3032, 0.977), (-0.01772, 0.3182, 0.943), (0.4546, 0.3311, 0.9697), (0.4734, 0.3497, 0.9347), (-0.4885, 0.2792, 0.9645), (-0.49, -0.2788, 0.9718), (-0.5118, 0.2907, 0.9361), (-0.513, 0.2907, 0.9534), (-0.5036, -0.2881, 0.9634), (-0.4992, 0.003345, 0.937), (-0.489, 0.2792, 0.9718), (-0.4895, -0.2788, 0.9644), (-0.5108, -0.294, 0.9362), (-0.5038, 0.2862, 0.9634), (-0.5121, -0.294, 0.9534), (-0.4783, 0.003345, 0.9726), (-0.5108, -0.2916, 0.9362), (-0.4899, -0.2765, 0.9718), (-0.5117, 0.2885, 0.9361), (-0.4889, 0.277, 0.9718), (-0.4921, -0.2788, 0.9653), (-0.4911, 0.279, 0.9653), (0.458, 0.3338, 0.9631), (0.4582, -0.275, 0.9631), (0.47, 0.02841, 0.9625), (-0.4804, 0.003209, 0.9661), (-0.01772, -0.2905, 0.9705), (-0.01772, 0.3054, 0.9705), (-0.492, -0.2764, 0.9653), (0.4583, -0.2725, 0.9631), (0.4544, -0.2751, 0.9632), (0.4542, 0.3335, 0.9632), (0.4581, 0.3314, 0.9631), (-0.491, 0.2769, 0.9653), (-0.4885, 0.2792, 0.9654), (-0.4895, -0.2788, 0.9653), (-0.4867, -0.1366, 0.9722), (0.4641, -0.122, 0.9619), (0.4846, -0.1316, 0.9342), (-0.5003, -0.1412, 0.9638), (0.4854, -0.1316, 0.9515), (-0.4861, -0.1366, 0.9648), (0.4644, -0.122, 0.9693), (-0.5076, -0.1441, 0.9366), (-0.5088, -0.1441, 0.9538), (0.4774, -0.1278, 0.9612), (-0.01772, -0.1373, 0.943), (-0.01772, -0.1297, 0.977), (0.4806, -0.1316, 0.9343), (0.4606, -0.1221, 0.9694), (-0.4841, -0.1366, 0.9722), (-0.505, -0.1441, 0.9366), (0.4641, -0.122, 0.9628), (-0.4862, -0.1366, 0.9657), (-0.4856, 0.14, 0.9648), (0.4643, 0.1799, 0.9693), (-0.5081, 0.1458, 0.9365), (-0.5093, 0.1458, 0.9538), (0.4774, 0.1855, 0.9612), (-0.01772, 0.1658, 0.977), (-0.01772, 0.1733, 0.943), (0.4605, 0.1798, 0.9694), (0.4807, 0.1891, 0.9343), (-0.4861, 0.14, 0.9722), (0.464, 0.1799, 0.9619), (0.4847, 0.1892, 0.9342), (-0.5004, 0.1435, 0.9638), (0.4855, 0.1892, 0.9515), (-0.5054, 0.1459, 0.9366), (-0.4836, 0.1402, 0.9722), (-0.4857, 0.14, 0.9657), (0.464, 0.1799, 0.9628), (-0.2533, 0.2923, 0.9744), (-0.2536, -0.2847, 0.967), (-0.2643, -0.2999, 0.9396), (-0.2608, 0.3004, 0.9665), (-0.2649, -0.2999, 0.9569), (-0.248, 0.01588, 0.9748), (-0.2538, -0.2822, 0.9744), (-0.2533, 0.2901, 0.9744), (-0.2531, 0.2923, 0.967), (-0.2539, -0.2847, 0.9744), (-0.2648, 0.3056, 0.9396), (-0.2654, 0.3056, 0.9568), (-0.2607, -0.2939, 0.9665), (-0.2584, 0.01588, 0.94), (-0.2642, -0.2972, 0.9396), (-0.2647, 0.3034, 0.9396), (-0.2536, -0.2847, 0.9679), (-0.2531, 0.2923, 0.9679), (-0.2509, -0.1332, 0.9746), (-0.2613, -0.1407, 0.9398), (-0.2507, 0.153, 0.9746), (-0.2616, 0.1596, 0.9398), (0.2182, 0.3194, 0.9659), (0.2185, -0.2828, 0.9733), (0.2278, 0.3364, 0.9388), (0.2282, 0.3364, 0.9561), (0.2244, -0.2933, 0.9656), (0.2351, 0.02841, 0.9385), (0.2278, -0.2973, 0.9388), (0.2184, 0.3194, 0.9733), (0.2183, -0.2828, 0.9659), (0.2277, -0.3, 0.9388), (0.2244, 0.3298, 0.9656), (0.2281, -0.3, 0.9561), (0.2243, 0.02841, 0.973), (0.2185, -0.2802, 0.9733), (0.2278, 0.334, 0.9388), (0.2184, 0.3172, 0.9733), (0.2182, 0.3194, 0.9668), (0.2183, -0.2828, 0.9668), (0.2314, -0.1344, 0.9387), (0.2214, -0.1259, 0.9732), (0.2315, 0.1812, 0.9387), (0.2214, 0.1728, 0.9732), (-0.3792, -0.2159, 5.96e-07), (-0.4709, -0.267, 0.9478), (-0.3792, -0.1735, 5.96e-07), (-0.4709, -0.1926, 0.9478), (-0.3368, -0.2159, 5.96e-07), (-0.3965, -0.267, 0.9478), (-0.3368, -0.1735, 5.96e-07), (-0.3965, -0.1926, 0.9478), (0.3857, -0.2209, 5.96e-07), (0.4387, -0.267, 0.9478), (0.3857, -0.1785, 5.96e-07), (0.4387, -0.1926, 0.9478), (0.3433, -0.2209, 5.96e-07), (0.3644, -0.267, 0.9478), (0.3433, -0.1785, 5.96e-07), (0.3644, -0.1926, 0.9478), (-0.3689, 0.2038, 5.96e-07), (-0.4709, 0.2567, 0.9478), (-0.3689, 0.1613, 5.96e-07), (-0.4709, 0.1823, 0.9478), (-0.3265, 0.2038, 5.96e-07), (-0.3965, 0.2567, 0.9478), (-0.3265, 0.1613, 5.96e-07), (-0.3965, 0.1823, 0.9478), (0.3623, 0.2332, 5.96e-07), (0.4387, 0.3038, 0.9478), (0.3623, 0.1908, 5.96e-07), (0.4387, 0.2294, 0.9478), (0.3199, 0.2332, 5.96e-07), (0.3644, 0.3038, 0.9478), (0.3199, 0.1908, 5.96e-07), (0.3644, 0.2294, 0.9478), (0.3452, -0.1785, 5.96e-07), (0.3678, -0.1926, 0.9478), (0.3452, -0.2209, 5.96e-07), (0.3678, -0.267, 0.9478), (0.3836, -0.1785, 5.96e-07), (0.4352, -0.267, 0.9478), (0.4352, -0.1926, 0.9478), (0.3836, -0.2209, 5.96e-07), (0.3857, -0.2179, 5.96e-07), (0.4387, -0.2617, 0.9478), (0.3433, -0.2179, 5.96e-07), (0.3644, -0.2617, 0.9478), (0.3452, -0.2179, 5.96e-07), (0.3836, -0.2179, 5.96e-07), (0.4387, -0.1975, 0.9478), (0.3433, -0.1813, 5.96e-07), (0.3452, -0.1813, 5.96e-07), (0.3836, -0.1813, 5.96e-07), (0.3857, -0.1813, 5.96e-07), (0.3644, -0.1975, 0.9478), (0.3858, -0.2211, 0.003145), (0.3858, -0.1786, 0.003145), (0.3433, -0.1786, 0.003145), (0.3433, -0.2211, 0.003145), (0.3453, -0.2211, 0.003145), (0.3453, -0.1786, 0.003145), (0.3838, -0.1786, 0.003145), (0.3838, -0.2211, 0.003145), (0.3433, -0.2181, 0.003145), (0.3858, -0.2181, 0.003145), (0.3433, -0.1813, 0.003145), (0.3858, -0.1813, 0.003145), (0.3906, -0.2252, 0.08803), (0.3473, -0.2252, 0.08803), (0.3473, -0.1798, 0.08803), (0.3884, -0.1798, 0.08803), (0.3884, -0.2252, 0.08803), (0.3452, -0.222, 0.08803), (0.3906, -0.222, 0.08803), (0.3452, -0.1828, 0.08803), (0.3906, -0.1828, 0.08803), (0.3906, -0.1798, 0.08803), (0.3452, -0.1798, 0.08803), (0.3452, -0.2252, 0.08803), (-0.3777, -0.1735, 5.96e-07), (-0.4683, -0.1926, 0.9478), (-0.3777, -0.2159, 5.96e-07), (-0.4683, -0.267, 0.9478), (-0.3994, -0.1926, 0.9478), (-0.3384, -0.2159, 5.96e-07), (-0.3384, -0.1735, 5.96e-07), (-0.3994, -0.267, 0.9478), (-0.3792, -0.1753, 5.96e-07), (-0.4709, -0.1958, 0.9478), (-0.3368, -0.1753, 5.96e-07), (-0.3965, -0.1958, 0.9478), (-0.3777, -0.1753, 5.96e-07), (-0.3384, -0.1753, 5.96e-07), (-0.3792, -0.2141, 5.96e-07), (-0.3965, -0.2638, 0.9478), (-0.3777, -0.2141, 5.96e-07), (-0.3384, -0.2141, 5.96e-07), (-0.4709, -0.2638, 0.9478), (-0.3368, -0.2141, 5.96e-07), (-0.3802, -0.2165, 0.01039), (-0.3802, -0.1737, 0.01039), (-0.3374, -0.1737, 0.01039), (-0.3374, -0.2165, 0.01039), (-0.3787, -0.2165, 0.01039), (-0.3787, -0.1737, 0.01039), (-0.3391, -0.2165, 0.01039), (-0.3391, -0.1737, 0.01039), (-0.3374, -0.1755, 0.01039), (-0.3802, -0.1755, 0.01039), (-0.3802, -0.2146, 0.01039), (-0.3374, -0.2146, 0.01039), (-0.3689, 0.2011, 5.96e-07), (-0.4709, 0.252, 0.9478), (-0.3265, 0.2011, 5.96e-07), (-0.3965, 0.252, 0.9478), (-0.4709, 0.186, 0.9478), (-0.3265, 0.1634, 5.96e-07), (-0.3689, 0.1634, 5.96e-07), (-0.3965, 0.186, 0.9478), (-0.3281, 0.1613, 5.96e-07), (-0.3992, 0.1823, 0.9478), (-0.3281, 0.2038, 5.96e-07), (-0.3992, 0.2567, 0.9478), (-0.3281, 0.2011, 5.96e-07), (-0.3281, 0.1634, 5.96e-07), (-0.3673, 0.1613, 5.96e-07), (-0.468, 0.2567, 0.9478), (-0.468, 0.1823, 0.9478), (-0.3673, 0.2038, 5.96e-07), (-0.3673, 0.2011, 5.96e-07), (-0.3673, 0.1634, 5.96e-07), (-0.3698, 0.2042, 0.007493), (-0.3698, 0.1615, 0.007493), (-0.3271, 0.1615, 0.007493), (-0.3271, 0.2042, 0.007493), (-0.3271, 0.2015, 0.007493), (-0.3698, 0.2015, 0.007493), (-0.3271, 0.1636, 0.007493), (-0.3698, 0.1636, 0.007493), (-0.3286, 0.2042, 0.007493), (-0.3286, 0.1615, 0.007493), (-0.3681, 0.1615, 0.007493), (-0.3681, 0.2042, 0.007493), (0.3623, 0.1925, 5.96e-07), (0.4387, 0.2324, 0.9478), (0.3199, 0.1925, 5.96e-07), (0.3644, 0.2324, 0.9478), (0.3623, 0.2314, 5.96e-07), (0.3644, 0.3006, 0.9478), (0.4387, 0.3006, 0.9478), (0.3199, 0.2314, 5.96e-07), (0.3217, 0.1908, 5.96e-07), (0.3675, 0.2294, 0.9478), (0.3217, 0.2332, 5.96e-07), (0.3675, 0.3038, 0.9478), (0.3217, 0.1925, 5.96e-07), (0.3217, 0.2314, 5.96e-07), (0.3612, 0.1908, 5.96e-07), (0.4368, 0.3038, 0.9478), (0.3612, 0.1925, 5.96e-07), (0.3612, 0.2314, 5.96e-07), (0.4368, 0.2294, 0.9478), (0.3612, 0.2332, 5.96e-07), (0.3629, 0.2337, 0.007027), (0.3629, 0.1911, 0.007027), (0.3202, 0.1911, 0.007027), (0.3202, 0.2337, 0.007027), (0.3202, 0.1928, 0.007027), (0.3629, 0.1928, 0.007027), (0.3629, 0.2319, 0.007027), (0.3202, 0.2319, 0.007027), (0.3221, 0.2337, 0.007027), (0.3221, 0.1911, 0.007027), (0.3618, 0.1911, 0.007027), (0.3618, 0.2337, 0.007027), (0.3668, 0.2373, 0.05548), (0.3668, 0.193, 0.05548), (0.3225, 0.193, 0.05548), (0.3225, 0.2373, 0.05548), (0.3225, 0.1948, 0.05548), (0.3668, 0.1948, 0.05548), (0.3668, 0.2354, 0.05548), (0.3225, 0.2354, 0.05548), (0.3244, 0.2373, 0.05548), (0.3244, 0.193, 0.05548), (0.3656, 0.193, 0.05548), (0.3656, 0.2373, 0.05548)], [], [(70, 65, 15, 61), (55, 36, 7, 53), (69, 58, 12, 66), (50, 35, 1, 48), (47, 42, 4, 37), (76, 73, 9, 62), (98, 96, 23, 83), (92, 91, 17, 80), (103, 86, 20, 97), (122, 105, 31, 121), (127, 109, 25, 124), (114, 113, 28, 106), (41, 45, 34, 0), (51, 39, 35, 50), (52, 3, 33, 54), (49, 5, 39, 51), (45, 47, 37, 34), (54, 33, 36, 55), (32, 38, 46, 44), (44, 46, 47, 45), (2, 32, 44, 40), (40, 44, 45, 41), (38, 6, 43, 46), (46, 43, 42, 47), (4, 49, 51, 37), (37, 51, 50, 34), (34, 50, 48, 0), (32, 54, 55, 38), (2, 52, 54, 32), (38, 55, 53, 6), (64, 14, 59, 68), (68, 59, 58, 69), (64, 70, 61, 14), (78, 76, 62, 8), (12, 63, 71, 66), (72, 79, 70, 64), (74, 68, 69, 75), (72, 64, 68, 74), (63, 13, 67, 71), (75, 69, 66, 78), (79, 77, 65, 70), (60, 11, 77, 79), (57, 75, 78, 8), (10, 72, 74, 56), (56, 74, 75, 57), (10, 60, 79, 72), (66, 71, 76, 78), (71, 67, 73, 76), (90, 92, 80, 16), (99, 98, 83, 22), (99, 22, 87, 102), (102, 87, 86, 103), (84, 94, 95, 85), (18, 88, 94, 84), (18, 82, 93, 88), (97, 101, 92, 90), (85, 95, 90, 16), (101, 100, 91, 92), (82, 19, 89, 93), (81, 21, 100, 101), (20, 81, 101, 97), (94, 102, 103, 95), (88, 99, 102, 94), (88, 93, 98, 99), (95, 103, 97, 90), (93, 89, 96, 98), (115, 114, 106, 111), (125, 29, 107, 126), (123, 110, 105, 122), (120, 27, 110, 123), (112, 115, 111, 24), (126, 107, 109, 127), (117, 119, 115, 112), (119, 118, 114, 115), (118, 116, 113, 114), (104, 30, 116, 118), (108, 104, 118, 119), (26, 108, 119, 117), (26, 120, 123, 108), (108, 123, 122, 104), (104, 122, 121, 30), (106, 126, 127, 111), (28, 125, 126, 106), (111, 127, 124, 24), (239, 196, 131, 227), (237, 182, 135, 228), (235, 171, 133, 229), (241, 211, 129, 226), (204, 141, 137, 203), (223, 175, 129, 211), (195, 177, 138, 184), (220, 142, 136, 218), (176, 132, 146, 174), (188, 134, 144, 185), (217, 128, 143, 214), (191, 145, 139, 190), (179, 147, 138, 177), (173, 142, 143, 178), (213, 141, 140, 219), (200, 145, 144, 205), (186, 147, 146, 192), (201, 130, 140, 199), (247, 148, 155, 245), (246, 156, 157, 251), (263, 154, 155, 272), (273, 156, 153, 271), (270, 150, 157, 264), (268, 271, 153, 193), (275, 269, 149, 221), (250, 154, 152, 249), (277, 261, 151, 230), (259, 242, 149, 231), (321, 265, 169, 312), (299, 266, 168, 291), (282, 166, 167, 290), (303, 164, 165, 310), (289, 164, 162, 288), (308, 160, 167, 304), (286, 158, 165, 281), (311, 166, 163, 309), (292, 180, 163, 280), (313, 181, 161, 301), (317, 301, 161, 232), (295, 278, 159, 233), (319, 253, 181, 313), (297, 252, 180, 292), (226, 129, 175, 234), (142, 173, 172, 136), (147, 179, 174, 146), (128, 170, 178, 143), (250, 173, 178, 245), (246, 179, 177, 244), (243, 176, 174, 251), (254, 244, 177, 195), (256, 242, 175, 223), (258, 248, 171, 235), (318, 254, 195, 306), (248, 255, 194, 171), (229, 133, 189, 236), (171, 194, 189, 133), (147, 186, 184, 138), (132, 183, 192, 146), (145, 191, 185, 144), (261, 267, 187, 151), (320, 268, 193, 305), (311, 186, 192, 304), (303, 191, 190, 302), (300, 188, 185, 310), (306, 195, 184, 309), (316, 307, 182, 237), (302, 190, 209, 314), (135, 182, 208, 202), (288, 162, 207, 293), (307, 159, 206, 315), (228, 135, 202, 238), (216, 131, 196, 225), (190, 139, 198, 209), (134, 197, 205, 144), (145, 200, 198, 139), (141, 204, 199, 140), (260, 201, 199, 272), (273, 200, 205, 264), (263, 204, 203, 262), (276, 269, 196, 239), (278, 216, 225, 285), (137, 212, 224, 203), (296, 256, 223, 284), (249, 257, 222, 172), (227, 131, 216, 240), (172, 222, 218, 136), (130, 210, 219, 140), (141, 213, 212, 137), (142, 220, 214, 143), (262, 274, 215, 152), (298, 275, 221, 283), (289, 213, 219, 281), (279, 217, 214, 290), (282, 220, 218, 280), (284, 223, 211, 287), (294, 287, 211, 241), (279, 294, 241, 217), (130, 227, 240, 210), (260, 276, 239, 201), (134, 228, 238, 197), (300, 316, 237, 188), (132, 229, 236, 183), (243, 258, 235, 176), (128, 226, 234, 170), (286, 295, 233, 158), (308, 317, 232, 160), (247, 259, 231, 148), (270, 277, 230, 150), (217, 241, 226, 128), (176, 235, 229, 132), (188, 237, 228, 134), (201, 239, 227, 130), (170, 234, 259, 247), (150, 230, 258, 243), (152, 215, 257, 249), (283, 221, 256, 296), (151, 187, 255, 248), (305, 193, 254, 318), (230, 151, 248, 258), (221, 149, 242, 256), (193, 153, 244, 254), (150, 243, 251, 157), (156, 246, 244, 153), (154, 250, 245, 155), (291, 168, 252, 297), (312, 169, 253, 319), (234, 175, 242, 259), (173, 250, 249, 172), (179, 246, 251, 174), (170, 247, 245, 178), (197, 238, 277, 270), (148, 231, 276, 260), (285, 225, 275, 298), (203, 224, 274, 262), (231, 149, 269, 276), (154, 263, 262, 152), (156, 273, 264, 157), (148, 260, 272, 155), (314, 209, 268, 320), (202, 208, 267, 261), (293, 207, 266, 299), (315, 206, 265, 321), (238, 202, 261, 277), (225, 196, 269, 275), (209, 198, 271, 268), (197, 270, 264, 205), (200, 273, 271, 198), (204, 263, 272, 199), (224, 293, 299, 274), (206, 285, 298, 265), (215, 291, 297, 257), (169, 283, 296, 253), (210, 240, 295, 286), (160, 232, 294, 279), (232, 161, 287, 294), (181, 284, 287, 161), (166, 282, 280, 163), (160, 279, 290, 167), (164, 289, 281, 165), (265, 298, 283, 169), (253, 296, 284, 181), (159, 278, 285, 206), (212, 288, 293, 224), (257, 297, 292, 222), (240, 216, 278, 295), (222, 292, 280, 218), (210, 286, 281, 219), (213, 289, 288, 212), (220, 282, 290, 214), (274, 299, 291, 215), (208, 315, 321, 267), (207, 314, 320, 266), (187, 312, 319, 255), (168, 305, 318, 252), (183, 236, 317, 308), (158, 233, 316, 300), (182, 307, 315, 208), (162, 302, 314, 207), (233, 159, 307, 316), (180, 306, 309, 163), (158, 300, 310, 165), (164, 303, 302, 162), (166, 311, 304, 167), (266, 320, 305, 168), (252, 318, 306, 180), (255, 319, 313, 194), (236, 189, 301, 317), (194, 313, 301, 189), (186, 311, 309, 184), (183, 308, 304, 192), (191, 303, 310, 185), (267, 321, 312, 187), (427, 407, 325, 419), (425, 402, 329, 420), (429, 413, 327, 421), (422, 401, 323, 418), (415, 417, 326, 403), (394, 395, 333, 368), (388, 396, 337, 355), (391, 397, 335, 365), (390, 386, 331, 359), (366, 356, 334, 364), (457, 451, 341, 434), (459, 452, 345, 439), (454, 453, 343, 433), (461, 450, 339, 445), (442, 440, 342, 432), (499, 463, 349, 495), (503, 471, 353, 496), (501, 467, 351, 497), (505, 477, 347, 494), (475, 469, 350, 472), (367, 361, 356, 366), (397, 387, 357, 335), (389, 388, 355, 360), (395, 389, 360, 333), (362, 330, 361, 367), (387, 390, 359, 357), (372, 362, 367, 371), (371, 367, 366, 370), (370, 366, 364, 369), (393, 391, 365, 373), (386, 392, 363, 331), (396, 393, 373, 337), (354, 370, 369, 336), (358, 371, 370, 354), (332, 372, 371, 358), (392, 394, 368, 363), (362, 372, 385, 383), (336, 369, 384, 376), (330, 362, 383, 374), (369, 364, 382, 384), (356, 361, 381, 378), (332, 358, 380, 375), (358, 354, 379, 380), (334, 356, 378, 377), (361, 330, 374, 381), (364, 334, 377, 382), (354, 336, 376, 379), (372, 332, 375, 385), (383, 385, 394, 392), (376, 384, 393, 396), (374, 383, 392, 386), (384, 382, 391, 393), (378, 381, 390, 387), (375, 380, 389, 395), (380, 379, 388, 389), (377, 378, 387, 397), (381, 374, 386, 390), (382, 377, 397, 391), (379, 376, 396, 388), (385, 375, 395, 394), (412, 414, 400, 322), (424, 405, 401, 422), (419, 325, 399, 423), (421, 327, 405, 424), (414, 415, 403, 400), (423, 399, 402, 425), (398, 404, 411, 410), (324, 398, 410, 406), (404, 328, 408, 411), (420, 329, 409, 426), (428, 416, 407, 427), (418, 323, 416, 428), (410, 411, 415, 414), (406, 410, 414, 412), (411, 408, 417, 415), (426, 409, 413, 429), (408, 426, 429, 417), (322, 418, 428, 412), (412, 428, 427, 406), (328, 420, 426, 408), (398, 423, 425, 404), (326, 421, 424, 403), (324, 419, 423, 398), (403, 424, 422, 400), (400, 422, 418, 322), (417, 429, 421, 326), (404, 425, 420, 328), (406, 427, 419, 324), (443, 442, 432, 435), (456, 454, 433, 437), (450, 455, 431, 339), (452, 456, 437, 345), (438, 443, 435, 344), (455, 457, 434, 431), (444, 449, 443, 438), (449, 448, 442, 443), (448, 447, 440, 442), (453, 458, 441, 343), (460, 459, 439, 446), (451, 460, 446, 341), (430, 338, 447, 448), (436, 430, 448, 449), (340, 436, 449, 444), (458, 461, 445, 441), (440, 447, 461, 458), (340, 444, 460, 451), (444, 438, 459, 460), (342, 440, 458, 453), (430, 436, 457, 455), (344, 435, 456, 452), (338, 430, 455, 450), (435, 432, 454, 456), (447, 338, 450, 461), (432, 342, 453, 454), (438, 344, 452, 459), (436, 340, 451, 457), (470, 352, 464, 474), (496, 353, 465, 498), (500, 468, 463, 499), (494, 347, 468, 500), (474, 464, 469, 475), (498, 465, 467, 501), (478, 474, 475, 479), (476, 470, 474, 478), (479, 475, 472, 481), (497, 351, 473, 502), (504, 480, 471, 503), (495, 349, 480, 504), (466, 479, 481, 346), (348, 476, 478, 462), (462, 478, 479, 466), (502, 473, 477, 505), (472, 490, 493, 481), (348, 483, 492, 476), (476, 492, 491, 470), (350, 485, 490, 472), (464, 486, 489, 469), (346, 482, 488, 466), (466, 488, 487, 462), (352, 484, 486, 464), (481, 493, 482, 346), (469, 489, 485, 350), (470, 491, 484, 352), (462, 487, 483, 348), (490, 502, 505, 493), (483, 495, 504, 492), (492, 504, 503, 491), (485, 497, 502, 490), (486, 498, 501, 489), (482, 494, 500, 488), (488, 500, 499, 487), (484, 496, 498, 486), (493, 505, 494, 482), (489, 501, 497, 485), (491, 503, 496, 484), (487, 499, 495, 483)])
me_cube_007.polygons.foreach_set('use_smooth', [True] * 432)
me_cube_007.materials.append(mat_m_wood)
me_cube_007.use_remesh_preserve_volume = False
me_cube_007.use_remesh_preserve_attributes = False
me_cube_007.use_mirror_vertex_groups = False
me_cube_007.update()

# ---- objects
ob_cube = bpy.data.objects.new('Cube', me_cube)
ob_light = bpy.data.objects.new('Light', light_light)
ob_camera = bpy.data.objects.new('Camera', cam_camera)
ob_tv = bpy.data.objects.new('TV', me_cube_003)
ob_staliukas = bpy.data.objects.new('Staliukas', me_cube_007)
ob_kreslas = bpy.data.objects.new('Kreslas', None)
ob_veikejas = bpy.data.objects.new('Veikejas', None)

# ---- transforms, parenting, visibility, modifiers, constraints
ob_cube.location = (-2.692, -5.01, -3.888)
ob_cube.lock_rotations_4d = False
ob_cube.empty_display_type = 'ARROWS'
ob_cube.lineart.crease_threshold = 0.0
ob_light.location = (4.076, 1.005, 5.904)
ob_light.rotation_euler = (0.6503, 0.05522, 1.866)
ob_light.lock_rotations_4d = False
ob_light.empty_display_type = 'ARROWS'
ob_light.color = (0.0, 0.0, 0.0, 0.0)
ob_light.lineart.crease_threshold = 0.0
ob_camera.location = (7.359, -6.926, 4.958)
ob_camera.rotation_euler = (1.109, 0.0, 0.8149)
ob_camera.lock_rotations_4d = False
ob_camera.empty_display_type = 'ARROWS'
ob_camera.color = (0.0, 0.0, 0.0, 0.0)
ob_camera.display_type = 'WIRE'
ob_camera.lineart.crease_threshold = 0.0
ob_tv.location = (-1.02, 0.4292, 0.9675)
ob_tv.rotation_euler = (0.0, -0.0, 1.557)
ob_tv.scale = (0.3434, 0.3434, 0.3434)
ob_tv.lineart.crease_threshold = 0.0
_m = ob_tv.modifiers.new('Subdivision', 'SUBSURF')
_m.uv_smooth = 'PRESERVE_CORNERS'
_m.render_levels = 1
ob_staliukas.location = (-1.05, 0.4312, 0.0)
ob_staliukas.rotation_euler = (0.0, -0.0, 1.345)
ob_staliukas.lineart.crease_threshold = 0.0
_m = ob_staliukas.modifiers.new('Subsurf', 'SUBSURF')
_m.uv_smooth = 'PRESERVE_CORNERS'
_m.quality = 2
_m.render_levels = 1
_m.show_only_control_edges = False
ob_kreslas.location = (0.0, 0.0, 0.0)
ob_veikejas.location = (0.0, 0.0, 0.0)

# ---- collection membership
col_collection.objects.link(ob_cube)
col_collection.objects.link(ob_light)
col_collection.objects.link(ob_camera)
col_collection.objects.link(ob_tv)
col_collection.objects.link(ob_staliukas)
col_collection.objects.link(ob_kreslas)
col_collection.objects.link(ob_veikejas)

# ---- scene / render settings (as saved in the file)
scene.camera = ob_camera
scene.frame_start = 1; scene.frame_end = 250; scene.frame_set(1)
scene.render.engine = 'BLENDER_EEVEE_NEXT'
scene.cycles.use_denoising = False
scene.cycles.samples = 128
scene.cycles.sampling_pattern = 'TABULATED_SOBOL'
scene.cycles.use_adaptive_sampling = False
scene.cycles.use_light_tree = False
scene.view_settings.view_transform = 'Filmic'
bpy.context.view_layer.update()
